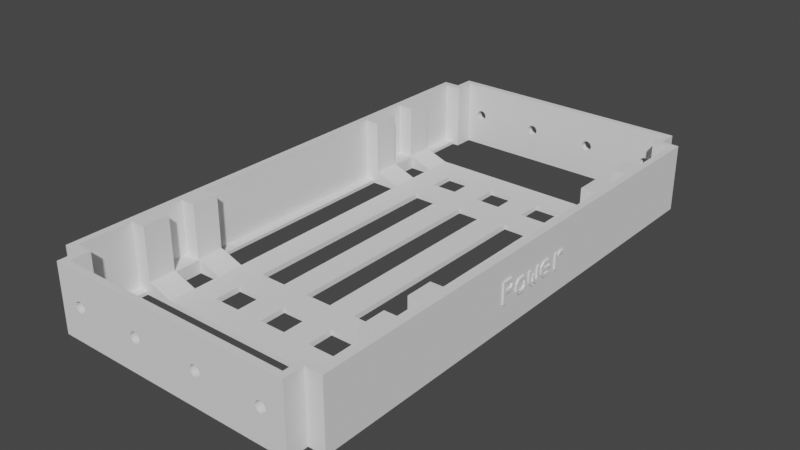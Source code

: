 # Source: InnerMountPowerTechInc10000mah.blend  (saved by Blender 3.2.14; exported with 4.5.12 LTS)
import bpy
from mathutils import Matrix  # noqa: F401  (used for matrix-valued properties, if any)

bpy.ops.wm.read_factory_settings(use_empty=True)
scene = bpy.context.scene
scene.name = 'Scene'

# ---- collections
col_innermountpowertechinc10000mah = bpy.data.collections.new('InnerMountPowerTechInc10000mah'); scene.collection.children.link(col_innermountpowertechinc10000mah)

# ---- materials (node trees are filled in below, after node groups)
mat_stldefaultmaterial = bpy.data.materials.new('STLDefaultMaterial')
mat_stldefaultmaterial.use_transparent_shadow = False

# ---- material node trees

# ---- world
world_world = bpy.data.worlds.new('World'); scene.world = world_world
world_world.use_nodes = True; world_world.node_tree.nodes.clear()
_N = world_world.node_tree.nodes; _L = world_world.node_tree.links
n0 = _N.new('ShaderNodeOutputWorld'); n0.name = 'World Output'; n0.location = (300, 300)
n1 = _N.new('ShaderNodeBackground'); n1.name = 'Background'; n1.location = (10, 300)
n1.inputs[0].default_value = (0.05088, 0.05088, 0.05088, 1.0)
_L.new(n1.outputs[0], n0.inputs[0])
n0.is_active_output = True
world_world.color = (0.05088, 0.05088, 0.05088)
world_world.use_sun_shadow = False
world_world.sun_shadow_jitter_overblur = 0.0

# ---- meshes
me_innermountpowertechinc10000mah = bpy.data.meshes.new('InnerMountPowerTechInc10000mah')
me_innermountpowertechinc10000mah.from_pydata([(-42.0, 56.0, -10.0), (-42.0, 74.0, -10.0), (-42.0, 0.0, -10.0), (-42.0, 32.0, -10.0), (-42.0, 40.0, -10.0), (-42.0, 48.0, -10.0), (-42.0, 1.0, -1.29), (-42.0, 0.5, -1.79), (-42.0, 2.861e-06, -1.29), (-42.0, 2.861e-06, -4.768e-07), (-42.0, 0.0, -4.768e-07), (-42.0, 0.0, 10.0), (-42.0, 1.0, 2.0), (-42.0, 74.0, 10.0), (-42.0, 56.0, -6.0), (-42.0, 48.0, -6.0), (-42.0, 40.0, -6.0), (-42.0, 3.0, 0.71), (-42.0, 2.0, 0.145), (-42.0, 2.0, 2.0), (-42.0, 32.0, -6.0), (-42.0, 4.29, 2.0), (-42.0, 0.0, -2.71), (-42.0, 0.29, -3.0), (-42.0, 0.71, -3.0), (-42.0, 2.0, -1.71), (-42.0, 3.0, -1.71), (-42.0, 4.29, -3.0), (-42.0, 6.71, -3.0), (-42.0, 6.71, 2.0), (-42.0, 9.0, 1.29), (-42.0, 7.355, 1.355), (-42.0, 9.0, 2.71), (-42.0, 8.0, -1.71), (-42.0, 8.0, 0.71), (-42.0, 9.645, 0.645), (-42.0, 10.29, 4.0), (-42.0, 10.29, -4.768e-07), (-42.0, 13.0, -4.768e-07), (-42.0, 13.0, -3.0), (-42.0, 14.0, 4.0), (-42.0, 14.0, -3.0), (-42.0, 13.0, 3.0), (-42.0, 13.0, 1.0), (-42.0, 10.71, 1.0), (-42.0, 10.0, 1.71), (-42.0, 10.0, 2.29), (-42.0, 10.71, 3.0), (-42.0, 7.0, -1.29), (-42.0, 6.29, -2.0), (-42.0, 4.71, -2.0), (-42.0, 4.0, -1.29), (-42.0, 4.0, 0.29), (-42.0, 4.71, 1.0), (-42.0, 6.29, 1.0), (-42.0, 7.0, 0.29), (-37.0, 74.0, -10.0), (-37.0, 74.0, 10.0), (-37.0, 80.0, 10.0), (-37.0, 80.0, -10.0), (-8.522, 80.0, 0.6123), (-8.869, 80.0, 1.131), (0.0, 80.0, 10.0), (0.0, 80.0, -10.0), (-8.869, 80.0, -1.131), (-8.522, 80.0, -0.6123), (-8.4, 80.0, 4.768e-07), (-31.48, 80.0, -0.6123), (-31.13, 80.0, -1.131), (-31.13, 80.0, 1.131), (-31.48, 80.0, 0.6123), (-31.6, 80.0, 4.768e-07), (-30.61, 80.0, 1.478), (-9.388, 80.0, 1.478), (-10.0, 80.0, 1.6), (-30.0, 80.0, 1.6), (-10.61, 80.0, 1.478), (-11.13, 80.0, 1.131), (-29.39, 80.0, 1.478), (-28.87, 80.0, 1.131), (-28.52, 80.0, 0.6123), (-11.48, 80.0, 0.6123), (-28.4, 80.0, 4.768e-07), (-11.6, 80.0, 4.768e-07), (-28.52, 80.0, -0.6123), (-11.48, 80.0, -0.6123), (-28.87, 80.0, -1.131), (-11.13, 80.0, -1.131), (-29.39, 80.0, -1.478), (-10.61, 80.0, -1.478), (-30.0, 80.0, -1.6), (-10.0, 80.0, -1.6), (-30.61, 80.0, -1.478), (-9.388, 80.0, -1.478), (42.0, 10.8, 0.9), (42.0, 11.06, 0.9), (42.0, 11.96, 1.8), (42.0, 10.8, 1.8), (42.0, 6.939, 1.8), (42.0, 8.1, 0.639), (42.0, 9.9, 1.8), (42.0, 13.5, 1.8), (42.0, 4.761, 1.8), (42.0, 2.7, 0.1305), (42.0, 3.6, 0.639), (42.0, 2.7, 1.8), (42.0, 1.35, -1.611), (42.0, 1.8, -1.161), (42.0, 1.8, 1.8), (42.0, 0.9, -1.161), (42.0, 0.9, -4.292e-07), (42.0, 0.0, 10.0), (42.0, 0.0, -4.292e-07), (42.0, 74.0, -10.0), (42.0, 74.0, 10.0), (42.0, 56.0, -6.0), (42.0, 56.0, -10.0), (42.0, 40.0, -6.0), (42.0, 48.0, -6.0), (42.0, 0.0, -10.0), (42.0, 32.0, -10.0), (42.0, 32.0, -6.0), (42.0, 0.45, -1.989), (42.0, 0.0, -2.439), (42.0, 1.161, -2.7), (42.0, 13.5, 0.9), (42.0, 12.57, 0.5487), (42.0, 12.34, 0.9), (42.0, 12.16, 1.076), (42.0, 3.6, -1.539), (42.0, 2.7, -1.539), (42.0, 1.539, -2.7), (42.0, 11.44, -4.292e-07), (42.0, 4.761, -2.7), (42.0, 7.2, -2.7), (42.0, 10.8, -4.292e-07), (42.0, 10.8, -2.7), (42.0, 9.9, -2.7), (42.0, 9.9, -0.45), (42.0, 8.1, -0.1305), (42.0, 8.1, -0.9), (42.0, 4.5, -1.161), (42.0, 5.139, -1.8), (42.0, 7.2, -1.8), (42.0, 4.5, -0.9), (42.0, 7.2, -4.292e-07), (42.0, 7.2, 0.261), (42.0, 6.561, 0.9), (42.0, 5.139, 0.9), (42.0, 4.5, 0.261), (42.0, 4.5, -4.292e-07), (42.0, 48.0, -10.0), (42.0, 40.0, -10.0), (37.0, 74.0, -10.0), (37.0, 80.0, -10.0), (37.0, 80.0, 10.0), (37.0, 74.0, 10.0), (30.61, 80.0, -1.478), (31.13, 80.0, -1.131), (8.869, 80.0, -1.131), (9.388, 80.0, -1.478), (10.0, 80.0, -1.6), (30.0, 80.0, -1.6), (10.61, 80.0, -1.478), (11.13, 80.0, -1.131), (29.39, 80.0, -1.478), (28.87, 80.0, -1.131), (28.52, 80.0, -0.6123), (11.48, 80.0, -0.6123), (28.4, 80.0, 4.768e-07), (11.6, 80.0, 4.768e-07), (28.52, 80.0, 0.6123), (11.48, 80.0, 0.6123), (28.87, 80.0, 1.131), (11.13, 80.0, 1.131), (29.39, 80.0, 1.478), (10.61, 80.0, 1.478), (30.0, 80.0, 1.6), (10.0, 80.0, 1.6), (31.13, 80.0, 1.131), (30.61, 80.0, 1.478), (9.388, 80.0, 1.478), (8.869, 80.0, 1.131), (31.48, 80.0, 0.6123), (31.48, 80.0, -0.6123), (31.6, 80.0, 4.768e-07), (8.522, 80.0, -0.6123), (8.522, 80.0, 0.6123), (8.4, 80.0, 4.768e-07), (-42.0, -9.0, -0.145), (-42.0, -11.0, -0.5), (-42.0, -11.0, 2.0), (-42.0, -9.0, 0.71), (-42.0, -4.0, 0.71), (-42.0, -3.0, 0.145), (-42.0, -3.0, -1.71), (-42.0, -4.0, -1.71), (-42.0, -5.71, 1.0), (-42.0, -5.0, 0.29), (-42.0, -5.0, -4.768e-07), (-42.0, -8.0, -4.768e-07), (-42.0, -8.0, 0.29), (-42.0, -7.29, 1.0), (-42.0, -1.5, -1.79), (-42.0, -2.0, -1.29), (-42.0, -2.0, 2.0), (-42.0, -3.0, 2.0), (-42.0, -1.0, -1.29), (-42.0, -5.29, 2.0), (-42.0, -1.0, -4.768e-07), (-42.0, -7.71, 2.0), (-42.0, -74.0, -10.0), (-42.0, -74.0, 10.0), (-42.0, -56.0, -6.0), (-42.0, -56.0, -10.0), (-42.0, -40.0, -6.0), (-42.0, -48.0, -6.0), (-42.0, -12.0, 2.0), (-42.0, -12.0, 1.0), (-42.0, -12.29, 1.0), (-42.0, -13.29, 2.0), (-42.0, -32.0, -10.0), (-42.0, -32.0, -6.0), (-42.0, -15.0, 2.0), (-42.0, -0.5, -2.21), (-42.0, -1.29, -3.0), (-42.0, -15.0, 1.0), (-42.0, -1.71, -3.0), (-42.0, -13.96, 0.6096), (-42.0, -13.71, 1.0), (-42.0, -13.51, 1.195), (-42.0, -12.71, -4.768e-07), (-42.0, -12.0, -4.768e-07), (-42.0, -12.0, -3.0), (-42.0, -5.29, -3.0), (-42.0, -8.0, -3.0), (-42.0, -5.0, -1.29), (-42.0, -5.71, -2.0), (-42.0, -8.0, -2.0), (-42.0, -11.0, -3.0), (-42.0, -9.0, -1.0), (-42.0, -5.0, -1.0), (-42.0, -40.0, -10.0), (-42.0, -48.0, -10.0), (-37.0, -74.0, -10.0), (-37.0, -80.0, -10.0), (-37.0, -80.0, 10.0), (-37.0, -74.0, 10.0), (-30.61, -80.0, -1.478), (-31.13, -80.0, -1.131), (0.0, -80.0, -10.0), (-8.869, -80.0, -1.131), (-9.388, -80.0, -1.478), (-10.0, -80.0, -1.6), (-30.0, -80.0, -1.6), (-10.61, -80.0, -1.478), (-11.13, -80.0, -1.131), (-29.39, -80.0, -1.478), (-28.87, -80.0, -1.131), (-28.52, -80.0, -0.6123), (-11.48, -80.0, -0.6123), (-28.4, -80.0, 4.768e-07), (-11.6, -80.0, 4.768e-07), (-28.52, -80.0, 0.6123), (-11.48, -80.0, 0.6123), (-28.87, -80.0, 1.131), (-11.13, -80.0, 1.131), (-29.39, -80.0, 1.478), (-10.61, -80.0, 1.478), (-30.0, -80.0, 1.6), (-10.0, -80.0, 1.6), (-31.13, -80.0, 1.131), (-30.61, -80.0, 1.478), (-9.388, -80.0, 1.478), (-8.869, -80.0, 1.131), (0.0, -80.0, 10.0), (-31.48, -80.0, 0.6123), (-31.48, -80.0, -0.6123), (-31.6, -80.0, 4.768e-07), (-8.522, -80.0, -0.6123), (-8.522, -80.0, 0.6123), (-8.4, -80.0, 4.768e-07), (42.0, -7.2, 0.639), (42.0, -6.62, 1.219), (42.0, -8.1, 1.161), (42.0, -8.681, 0.5805), (42.0, -9.639, 0.9), (42.0, -9.0, 1.539), (42.0, -9.0, 2.061), (42.0, -9.639, 2.7), (42.0, -11.7, 2.7), (42.0, -11.7, 0.9), (42.0, -2.575e-06, -4.292e-07), (42.0, -74.0, 10.0), (42.0, -74.0, -10.0), (42.0, -56.0, -10.0), (42.0, -56.0, -6.0), (42.0, -48.0, -6.0), (42.0, -40.0, -6.0), (42.0, -0.45, -1.611), (42.0, -2.575e-06, -1.161), (42.0, -32.0, -6.0), (42.0, -32.0, -10.0), (42.0, -0.9, 1.8), (42.0, -0.9, -1.161), (42.0, -2.7, 0.639), (42.0, -1.8, 0.1305), (42.0, -1.8, 1.8), (42.0, -3.861, 1.8), (42.0, -0.261, -2.7), (42.0, -0.639, -2.7), (42.0, -1.8, -1.539), (42.0, -2.7, -1.539), (42.0, -6.039, 1.8), (42.0, -3.861, -2.7), (42.0, -6.039, -2.7), (42.0, -8.1, 2.439), (42.0, -7.2, -1.539), (42.0, -9.261, 3.6), (42.0, -12.6, 3.6), (42.0, -9.261, -4.292e-07), (42.0, -11.7, -4.292e-07), (42.0, -11.7, -2.7), (42.0, -12.6, -2.7), (42.0, -3.6, 0.261), (42.0, -4.239, 0.9), (42.0, -5.661, 0.9), (42.0, -6.3, 0.261), (42.0, -6.3, -1.161), (42.0, -5.661, -1.8), (42.0, -4.239, -1.8), (42.0, -3.6, -1.161), (42.0, -48.0, -10.0), (42.0, -40.0, -10.0), (37.0, -74.0, -10.0), (37.0, -74.0, 10.0), (37.0, -80.0, 10.0), (37.0, -80.0, -10.0), (8.522, -80.0, 0.6123), (8.869, -80.0, 1.131), (8.869, -80.0, -1.131), (8.522, -80.0, -0.6123), (8.4, -80.0, 4.768e-07), (31.48, -80.0, -0.6123), (31.13, -80.0, -1.131), (31.13, -80.0, 1.131), (31.48, -80.0, 0.6123), (31.6, -80.0, 4.768e-07), (30.61, -80.0, 1.478), (9.388, -80.0, 1.478), (10.0, -80.0, 1.6), (30.0, -80.0, 1.6), (10.61, -80.0, 1.478), (11.13, -80.0, 1.131), (29.39, -80.0, 1.478), (28.87, -80.0, 1.131), (28.52, -80.0, 0.6123), (11.48, -80.0, 0.6123), (28.4, -80.0, 4.768e-07), (11.6, -80.0, 4.768e-07), (28.52, -80.0, -0.6123), (11.48, -80.0, -0.6123), (28.87, -80.0, -1.131), (11.13, -80.0, -1.131), (29.39, -80.0, -1.478), (10.61, -80.0, -1.478), (30.0, -80.0, -1.6), (10.0, -80.0, -1.6), (30.61, -80.0, -1.478), (9.388, -80.0, -1.478), (-40.0, -1.512e-08, -10.0), (-40.0, -1.512e-08, -10.0), (-40.0, 32.0, -10.0), (-40.0, 32.0, -10.0), (-40.0, 56.0, -10.0), (-40.0, 72.0, -10.0), (-40.0, 48.0, -10.0), (-40.0, 42.29, -10.0), (-40.0, 40.0, -10.0), (-40.0, 56.0, 10.0), (-40.0, 56.0, -6.0), (-40.0, 56.0, -9.0), (-40.0, 72.0, -9.0), (-40.0, 72.0, 10.0), (-40.0, 48.0, 10.0), (-40.0, 40.0, 10.0), (-40.0, 40.0, -6.0), (-40.0, 48.0, -6.0), (-40.0, 32.0, 10.0), (-40.0, -1.512e-08, 10.0), (-40.0, -1.512e-08, -9.0), (-40.0, 32.0, -9.0), (-40.0, 32.0, -6.0), (-35.0, 72.0, -10.0), (-35.0, 78.0, -10.0), (-35.0, 78.0, 10.0), (-35.0, 72.0, 10.0), (-37.0, 72.0, -9.0), (-37.0, 72.0, -10.0), (-30.0, 78.0, -1.6), (-30.61, 78.0, -1.478), (0.0, 78.0, -10.0), (-8.869, 78.0, -1.131), (-9.388, 78.0, -1.478), (-10.0, 78.0, -1.6), (-29.39, 78.0, -1.478), (-10.61, 78.0, -1.478), (-11.13, 78.0, -1.131), (-28.87, 78.0, -1.131), (-28.52, 78.0, -0.6123), (-28.4, 78.0, 4.768e-07), (-11.48, 78.0, -0.6123), (-28.52, 78.0, 0.6123), (-11.6, 78.0, 4.768e-07), (-28.87, 78.0, 1.131), (-11.48, 78.0, 0.6123), (-29.39, 78.0, 1.478), (-11.13, 78.0, 1.131), (-30.61, 78.0, 1.478), (-30.0, 78.0, 1.6), (-10.61, 78.0, 1.478), (0.0, 78.0, 10.0), (-9.388, 78.0, 1.478), (-8.869, 78.0, 1.131), (-10.0, 78.0, 1.6), (-31.13, 78.0, 1.131), (-31.13, 78.0, -1.131), (-31.48, 78.0, -0.6123), (-31.48, 78.0, 0.6123), (-31.6, 78.0, 4.768e-07), (-8.522, 78.0, -0.6123), (-8.522, 78.0, 0.6123), (-8.4, 78.0, 4.768e-07), (40.0, 1.512e-08, -10.0), (40.0, 1.512e-08, -10.0), (40.0, 32.0, -10.0), (40.0, 32.0, -10.0), (40.0, 56.0, -10.0), (40.0, 72.0, -10.0), (40.0, 40.0, -10.0), (40.0, 42.29, -10.0), (40.0, 48.0, -10.0), (40.0, 32.0, -9.0), (40.0, 1.512e-08, -9.0), (40.0, 1.512e-08, 10.0), (40.0, 32.0, 10.0), (40.0, 32.0, -6.0), (40.0, 40.0, 10.0), (40.0, 48.0, 10.0), (40.0, 48.0, -6.0), (40.0, 40.0, -6.0), (40.0, 56.0, 10.0), (40.0, 72.0, 10.0), (40.0, 72.0, -9.0), (40.0, 56.0, -9.0), (40.0, 56.0, -6.0), (35.0, 72.0, -10.0), (35.0, 72.0, 10.0), (35.0, 78.0, 10.0), (35.0, 78.0, -10.0), (37.0, 72.0, -9.0), (37.0, 72.0, -10.0), (8.522, 78.0, 0.6123), (8.869, 78.0, 1.131), (8.869, 78.0, -1.131), (8.522, 78.0, -0.6123), (8.4, 78.0, 4.768e-07), (31.13, 78.0, -1.131), (30.61, 78.0, -1.478), (30.61, 78.0, 1.478), (31.13, 78.0, 1.131), (31.48, 78.0, 0.6123), (31.48, 78.0, -0.6123), (31.6, 78.0, 4.768e-07), (30.0, 78.0, 1.6), (9.388, 78.0, 1.478), (10.0, 78.0, 1.6), (29.39, 78.0, 1.478), (10.61, 78.0, 1.478), (11.13, 78.0, 1.131), (28.87, 78.0, 1.131), (28.52, 78.0, 0.6123), (28.4, 78.0, 4.768e-07), (11.48, 78.0, 0.6123), (28.52, 78.0, -0.6123), (11.6, 78.0, 4.768e-07), (28.87, 78.0, -1.131), (11.48, 78.0, -0.6123), (29.39, 78.0, -1.478), (11.13, 78.0, -1.131), (30.0, 78.0, -1.6), (10.61, 78.0, -1.478), (9.388, 78.0, -1.478), (10.0, 78.0, -1.6), (-40.0, -72.0, -10.0), (-40.0, -56.0, -10.0), (-40.0, -32.0, -10.0), (-40.0, -32.0, -10.0), (-40.0, -42.29, -10.0), (-40.0, -48.0, -10.0), (-40.0, -40.0, -10.0), (-40.0, -32.0, 10.0), (-40.0, -32.0, -6.0), (-40.0, -32.0, -9.0), (-40.0, -40.0, 10.0), (-40.0, -48.0, 10.0), (-40.0, -48.0, -6.0), (-40.0, -40.0, -6.0), (-40.0, -56.0, 10.0), (-40.0, -72.0, 10.0), (-40.0, -72.0, -9.0), (-40.0, -56.0, -9.0), (-40.0, -56.0, -6.0), (-35.0, -72.0, -10.0), (-35.0, -72.0, 10.0), (-35.0, -78.0, 10.0), (-35.0, -78.0, -10.0), (-37.0, -72.0, -9.0), (-37.0, -72.0, -10.0), (-8.522, -78.0, 0.6123), (-8.869, -78.0, 1.131), (0.0, -78.0, 10.0), (0.0, -78.0, -10.0), (-8.869, -78.0, -1.131), (-8.522, -78.0, -0.6123), (-8.4, -78.0, 4.768e-07), (-31.13, -78.0, -1.131), (-30.61, -78.0, -1.478), (-30.61, -78.0, 1.478), (-31.13, -78.0, 1.131), (-31.48, -78.0, 0.6123), (-31.48, -78.0, -0.6123), (-31.6, -78.0, 4.768e-07), (-30.0, -78.0, 1.6), (-9.388, -78.0, 1.478), (-10.0, -78.0, 1.6), (-29.39, -78.0, 1.478), (-10.61, -78.0, 1.478), (-11.13, -78.0, 1.131), (-28.87, -78.0, 1.131), (-28.52, -78.0, 0.6123), (-28.4, -78.0, 4.768e-07), (-11.48, -78.0, 0.6123), (-28.52, -78.0, -0.6123), (-11.6, -78.0, 4.768e-07), (-28.87, -78.0, -1.131), (-11.48, -78.0, -0.6123), (-29.39, -78.0, -1.478), (-11.13, -78.0, -1.131), (-30.0, -78.0, -1.6), (-10.61, -78.0, -1.478), (-9.388, -78.0, -1.478), (-10.0, -78.0, -1.6), (40.0, -32.0, -10.0), (40.0, -32.0, -10.0), (40.0, -72.0, -10.0), (40.0, -56.0, -10.0), (40.0, -48.0, -10.0), (40.0, -42.29, -10.0), (40.0, -40.0, -10.0), (40.0, -56.0, -9.0), (40.0, -72.0, -9.0), (40.0, -72.0, 10.0), (40.0, -56.0, 10.0), (40.0, -56.0, -6.0), (40.0, -40.0, -6.0), (40.0, -48.0, -6.0), (40.0, -48.0, 10.0), (40.0, -40.0, 10.0), (40.0, -32.0, 10.0), (40.0, -32.0, -9.0), (40.0, -32.0, -6.0), (35.0, -72.0, -10.0), (35.0, -78.0, -10.0), (35.0, -78.0, 10.0), (35.0, -72.0, 10.0), (37.0, -72.0, -9.0), (37.0, -72.0, -10.0), (30.0, -78.0, -1.6), (30.61, -78.0, -1.478), (8.869, -78.0, -1.131), (9.388, -78.0, -1.478), (10.0, -78.0, -1.6), (29.39, -78.0, -1.478), (10.61, -78.0, -1.478), (11.13, -78.0, -1.131), (28.87, -78.0, -1.131), (28.52, -78.0, -0.6123), (28.4, -78.0, 4.768e-07), (11.48, -78.0, -0.6123), (28.52, -78.0, 0.6123), (11.6, -78.0, 4.768e-07), (28.87, -78.0, 1.131), (11.48, -78.0, 0.6123), (29.39, -78.0, 1.478), (11.13, -78.0, 1.131), (30.61, -78.0, 1.478), (30.0, -78.0, 1.6), (10.61, -78.0, 1.478), (9.388, -78.0, 1.478), (8.869, -78.0, 1.131), (10.0, -78.0, 1.6), (31.13, -78.0, 1.131), (31.13, -78.0, -1.131), (31.48, -78.0, -0.6123), (31.48, -78.0, 0.6123), (31.6, -78.0, 4.768e-07), (8.522, -78.0, -0.6123), (8.522, -78.0, 0.6123), (8.4, -78.0, 4.768e-07), (-41.0, 56.0, 10.0), (-41.0, 32.0, 10.0), (-41.0, 48.0, 10.0), (-41.0, 40.0, 10.0), (-41.0, 40.0, -10.0), (-41.0, 32.0, -10.0), (-41.0, 48.0, -10.0), (-41.0, 56.0, -10.0), (-41.0, 73.0, -10.0), (-37.0, 72.57, -10.0), (-37.0, 73.0, -10.0), (-41.0, 73.0, -10.0), (-37.01, 72.57, -10.0), (41.0, 32.0, 10.0), (40.44, 56.0, 10.0), (41.0, 56.0, 10.0), (40.89, 40.0, 10.0), (41.0, 40.0, 10.0), (41.0, 48.0, 10.0), (40.89, 39.84, 10.0), (40.0, 54.55, 10.0), (40.47, 55.22, 10.0), (41.0, 73.0, -10.0), (41.0, 32.0, -10.0), (41.0, 56.0, -10.0), (41.0, 48.0, -10.0), (41.0, 40.0, -10.0), (37.0, 73.0, -10.0), (41.0, 73.0, -10.0), (-41.0, -32.0, 10.0), (-40.44, -56.0, 10.0), (-41.0, -56.0, 10.0), (-40.89, -40.0, 10.0), (-41.0, -40.0, 10.0), (-41.0, -48.0, 10.0), (-40.89, -39.84, 10.0), (-40.0, -54.55, 10.0), (-40.47, -55.22, 10.0), (-41.0, -40.0, -10.0), (-41.0, -48.0, -10.0), (-41.0, -32.0, -10.0), (-41.0, -56.0, -10.0), (-41.0, -73.0, -10.0), (-41.0, -73.0, -10.0), (-37.0, -73.0, -10.0), (41.0, -56.0, 10.0), (41.0, -32.0, 10.0), (41.0, -48.0, 10.0), (41.0, -40.0, 10.0), (41.0, -48.0, -10.0), (41.0, -40.0, -10.0), (41.0, -56.0, -10.0), (41.0, -32.0, -10.0), (41.0, -73.0, -10.0), (37.0, -73.0, -10.0), (41.0, -73.0, -10.0), (-37.0, 56.0, -9.0), (-37.0, -56.0, -9.0), (-37.0, 32.0, -9.0), (-37.0, -32.0, -9.0), (37.0, -56.0, -9.0), (37.0, 56.0, -9.0), (37.0, 32.0, -9.0), (37.0, -32.0, -9.0), (-37.0, 32.0, -10.0), (-37.0, -32.0, -10.0), (-37.67, -56.0, -10.0), (-37.0, -56.0, -10.0), (-37.0, 56.0, -10.0), (-37.67, 56.0, -10.0), (-37.0, 45.71, -10.0), (-37.0, 48.0, -10.0), (-37.0, -45.71, -10.0), (-37.0, -48.0, -10.0), (-37.0, -40.0, -10.0), (-37.0, 40.0, -10.0), (37.0, -56.0, -10.0), (37.67, -56.0, -10.0), (37.0, 56.0, -10.0), (37.67, 56.0, -10.0), (37.0, -32.0, -10.0), (37.0, 32.0, -10.0), (37.0, -45.71, -10.0), (37.0, -40.0, -10.0), (37.0, -48.0, -10.0), (37.0, 45.71, -10.0), (37.0, 48.0, -10.0), (37.0, 40.0, -10.0), (35.5, 32.0, -6.0), (35.0, 32.0, -6.0), (35.0, 32.0, -10.0), (35.5, 32.0, -10.0), (35.5, 32.0, -9.75), (35.5, 32.0, -9.6), (35.58, 32.0, -9.71), (35.64, 32.0, -9.487), (4.0, 32.0, -10.0), (4.0, 32.0, -8.5), (0.0, 32.0, -8.5), (0.0, 32.0, -10.0), (35.0, 40.0, -10.0), (28.0, 32.0, -10.0), (28.0, 40.0, -10.0), (4.0, 40.0, -10.0), (4.0, 40.0, -8.5), (4.0, 48.0, -8.5), (4.0, 48.0, -10.0), (35.5, 40.0, -6.0), (35.0, 40.0, -6.0), (0.0, 40.0, -10.0), (0.0, 40.0, -8.5), (20.0, 40.0, -10.0), (12.0, 40.0, -10.0), (12.0, 40.0, -8.5), (20.0, 40.0, -8.5), (28.0, 40.0, -8.5), (28.0, 32.0, -8.5), (28.0, 48.0, -8.5), (28.0, 48.0, -10.0), (35.5, 40.0, -10.0), (20.0, 32.0, -10.0), (20.0, 0.0, -10.0), (20.0, 0.0, -8.5), (20.0, 32.0, -8.5), (4.0, 0.0, -10.0), (4.0, 0.0, -8.5), (28.0, 0.0, -8.5), (12.0, 32.0, -8.5), (12.0, 32.0, -10.0), (12.0, 0.0, -8.5), (20.0, 48.0, -8.5), (12.0, 0.0, -10.0), (28.0, 0.0, -10.0), (35.0, 48.0, -6.0), (35.0, 56.0, -6.0), (28.0, 56.0, -8.5), (35.0, 48.0, -10.0), (28.0, 56.0, -10.0), (35.0, 56.0, -10.0), (0.0, 48.0, -8.5), (4.0, 56.0, -8.5), (0.0, 56.0, -8.5), (0.0, 48.0, -10.0), (0.0, 56.0, -10.0), (4.0, 56.0, -10.0), (35.5, 56.0, -10.0), (35.5, 48.0, -10.0), (12.0, 48.0, -10.0), (35.5, 48.0, -6.0), (12.0, 48.0, -8.5), (20.0, 48.0, -10.0), (20.0, 56.0, -10.0), (20.0, 56.0, -8.5), (35.5, 56.0, -6.0), (39.92, 56.0, -6.078), (39.9, 56.0, -6.0), (12.0, 56.0, -10.0), (12.0, 56.0, -8.5), (-35.5, 32.0, -10.0), (-35.0, 32.0, -10.0), (-35.0, 32.0, -6.0), (-35.5, 32.0, -6.0), (-39.9, 32.0, -6.0), (-39.92, 32.0, -6.078), (-4.0, 32.0, -10.0), (-4.0, 32.0, -8.5), (-35.0, 40.0, -10.0), (-28.0, 40.0, -10.0), (-28.0, 32.0, -10.0), (-4.0, 40.0, -10.0), (-4.0, 48.0, -10.0), (-4.0, 48.0, -8.5), (-4.0, 40.0, -8.5), (-35.0, 40.0, -6.0), (-35.5, 40.0, -6.0), (-20.0, 40.0, -10.0), (-20.0, 40.0, -8.5), (-12.0, 40.0, -8.5), (-12.0, 40.0, -10.0), (-28.0, 32.0, -8.5), (-28.0, 40.0, -8.5), (-28.0, 48.0, -8.5), (-28.0, 48.0, -10.0), (-35.5, 40.0, -10.0), (-20.0, 32.0, -10.0), (-20.0, 32.0, -8.5), (-20.0, 0.0, -8.5), (-20.0, 0.0, -10.0), (-4.0, 0.0, -8.5), (-4.0, 0.0, -10.0), (-28.0, 0.0, -8.5), (-12.0, 32.0, -10.0), (-12.0, 32.0, -8.5), (-12.0, 0.0, -8.5), (-20.0, 48.0, -8.5), (-12.0, 0.0, -10.0), (-28.0, 0.0, -10.0), (-28.0, 56.0, -8.5), (-35.0, 56.0, -6.0), (-35.0, 48.0, -6.0), (-35.0, 48.0, -10.0), (-35.0, 56.0, -10.0), (-28.0, 56.0, -10.0), (-4.0, 56.0, -8.5), (-4.0, 56.0, -10.0), (-35.5, 56.0, -10.0), (-35.5, 48.0, -10.0), (-12.0, 48.0, -10.0), (-35.5, 48.0, -6.0), (-12.0, 48.0, -8.5), (-20.0, 48.0, -10.0), (-20.0, 56.0, -8.5), (-20.0, 56.0, -10.0), (-35.5, 56.0, -6.0), (-35.5, 56.0, -9.75), (-35.5, 56.0, -9.6), (-35.58, 56.0, -9.71), (-35.64, 56.0, -9.487), (-12.0, 56.0, -10.0), (-12.0, 56.0, -8.5), (35.5, -32.0, -10.0), (35.0, -32.0, -10.0), (35.0, -32.0, -6.0), (35.5, -32.0, -6.0), (39.92, -32.0, -6.078), (39.9, -32.0, -6.0), (4.0, -32.0, -10.0), (0.0, -32.0, -10.0), (0.0, -32.0, -8.5), (4.0, -32.0, -8.5), (35.0, -40.0, -10.0), (28.0, -40.0, -10.0), (28.0, -32.0, -10.0), (4.0, -40.0, -10.0), (4.0, -48.0, -10.0), (4.0, -48.0, -8.5), (4.0, -40.0, -8.5), (35.0, -40.0, -6.0), (35.5, -40.0, -6.0), (0.0, -40.0, -10.0), (0.0, -40.0, -8.5), (20.0, -40.0, -10.0), (20.0, -40.0, -8.5), (12.0, -40.0, -8.5), (12.0, -40.0, -10.0), (28.0, -32.0, -8.5), (28.0, -40.0, -8.5), (28.0, -48.0, -8.5), (28.0, -48.0, -10.0), (35.5, -40.0, -10.0), (20.0, -32.0, -10.0), (20.0, -32.0, -8.5), (12.0, -32.0, -10.0), (12.0, -32.0, -8.5), (20.0, -48.0, -8.5), (28.0, -56.0, -8.5), (35.0, -56.0, -6.0), (35.0, -48.0, -6.0), (35.0, -48.0, -10.0), (35.0, -56.0, -10.0), (28.0, -56.0, -10.0), (0.0, -48.0, -8.5), (0.0, -56.0, -8.5), (4.0, -56.0, -8.5), (4.0, -56.0, -10.0), (0.0, -56.0, -10.0), (0.0, -48.0, -10.0), (35.5, -48.0, -10.0), (35.5, -56.0, -10.0), (12.0, -48.0, -10.0), (35.5, -48.0, -6.0), (12.0, -48.0, -8.5), (20.0, -48.0, -10.0), (20.0, -56.0, -8.5), (20.0, -56.0, -10.0), (35.5, -56.0, -6.0), (35.5, -56.0, -9.75), (35.5, -56.0, -9.6), (35.58, -56.0, -9.71), (35.64, -56.0, -9.487), (12.0, -56.0, -10.0), (12.0, -56.0, -8.5), (-35.5, -32.0, -6.0), (-35.0, -32.0, -6.0), (-35.0, -32.0, -10.0), (-35.5, -32.0, -10.0), (-35.5, -32.0, -9.75), (-35.5, -32.0, -9.6), (-35.58, -32.0, -9.71), (-35.64, -32.0, -9.487), (-4.0, -32.0, -10.0), (-4.0, -32.0, -8.5), (-35.0, -40.0, -10.0), (-28.0, -32.0, -10.0), (-28.0, -40.0, -10.0), (-4.0, -40.0, -10.0), (-4.0, -40.0, -8.5), (-4.0, -48.0, -8.5), (-4.0, -48.0, -10.0), (-35.5, -40.0, -6.0), (-35.0, -40.0, -6.0), (-20.0, -40.0, -10.0), (-12.0, -40.0, -10.0), (-12.0, -40.0, -8.5), (-20.0, -40.0, -8.5), (-28.0, -40.0, -8.5), (-28.0, -32.0, -8.5), (-28.0, -48.0, -8.5), (-28.0, -48.0, -10.0), (-35.5, -40.0, -10.0), (-20.0, -32.0, -10.0), (-20.0, -32.0, -8.5), (-12.0, -32.0, -8.5), (-12.0, -32.0, -10.0), (-20.0, -48.0, -8.5), (-35.0, -48.0, -6.0), (-35.0, -56.0, -6.0), (-28.0, -56.0, -8.5), (-35.0, -48.0, -10.0), (-28.0, -56.0, -10.0), (-35.0, -56.0, -10.0), (-4.0, -56.0, -8.5), (-4.0, -56.0, -10.0), (-35.5, -48.0, -10.0), (-35.5, -56.0, -10.0), (-12.0, -48.0, -10.0), (-35.5, -48.0, -6.0), (-12.0, -48.0, -8.5), (-20.0, -48.0, -10.0), (-20.0, -56.0, -10.0), (-20.0, -56.0, -8.5), (-35.5, -56.0, -6.0), (-39.9, -56.0, -6.0), (-39.92, -56.0, -6.078), (-12.0, -56.0, -10.0), (-12.0, -56.0, -8.5), (42.45, 9.9, -2.7), (42.45, 10.8, 1.8), (42.45, 9.9, 1.8), (42.45, 10.8, 0.9), (42.45, 11.06, 0.9), (42.45, 13.5, 1.8), (42.45, 11.96, 1.8), (42.45, 13.5, 0.9001), (42.45, 10.8, -4.488e-07), (42.11, 12.34, 1.337), (42.45, 11.44, -4.488e-07), (42.45, 10.8, -2.7), (42.45, 3.6, 0.639), (42.45, 6.939, 1.8), (42.45, 4.761, 1.8), (42.45, 5.139, 0.9), (42.45, 6.561, 0.9), (42.45, 8.1, 0.639), (42.45, 4.5, 0.261), (42.45, 7.2, 0.261), (42.45, 3.6, -1.539), (42.45, 8.1, -0.9), (42.45, 4.5, -4.488e-07), (42.45, 7.2, -4.488e-07), (42.45, 4.5, -0.9), (42.45, 4.5, -1.161), (42.45, 5.139, -1.8), (42.45, 4.761, -2.7), (42.45, 7.2, -1.8), (42.45, 7.2, -2.7), (42.45, -1.8, -1.539), (42.45, -0.9, 1.8), (42.45, -1.8, 1.8), (42.45, -0.9, -1.161), (42.45, 1.8, -1.161), (42.45, 2.7, 1.8), (42.45, 1.8, 1.8), (42.45, 2.7, -1.539), (42.45, -2.555e-06, -1.161), (42.45, 0.9, -4.488e-07), (42.45, -2.555e-06, -4.488e-07), (42.45, 0.9, -1.161), (42.45, -0.45, -1.611), (42.45, 1.35, -1.611), (42.45, -0.639, -2.7), (42.45, 1.539, -2.7), (42.45, 0.45, -1.989), (42.45, -0.261, -2.7), (42.45, 1.161, -2.7), (42.45, -7.2, 0.639), (42.45, -3.861, 1.8), (42.45, -6.039, 1.8), (42.45, -5.661, 0.9), (42.45, -4.239, 0.9), (42.45, -2.7, 0.639), (42.45, -6.3, 0.261), (42.45, -3.6, 0.261), (42.45, -7.2, -1.539), (42.45, -2.7, -1.539), (42.45, -6.3, -1.161), (42.45, -3.6, -1.161), (42.45, -5.661, -1.8), (42.45, -4.239, -1.8), (42.45, -6.039, -2.7), (42.45, -3.861, -2.7), (42.45, -12.6, -2.7), (42.45, -11.7, 2.7), (42.45, -12.6, 3.6), (42.45, -9.261, 3.6), (42.45, -9.639, 2.7), (42.45, -8.1, 2.439), (42.45, -11.7, 0.9), (42.45, -9.0, 2.061), (42.45, -8.1, 1.161), (42.45, -9.0, 1.539), (42.45, -9.639, 0.9), (42.45, -9.261, -4.488e-07), (42.45, -11.7, -4.488e-07), (42.45, -11.7, -2.7), (-42.5, -11.0, -3.0), (-42.5, -12.0, 2.0), (-42.5, -11.0, 2.0), (-42.5, -12.0, 1.0), (-42.5, -12.29, 1.0), (-42.5, -15.0, 2.0), (-42.5, -13.29, 2.0), (-42.5, -15.0, 1.0), (-42.5, -12.0, -4.987e-07), (-42.12, -13.71, 1.485), (-42.5, -12.71, -4.987e-07), (-42.5, -12.0, -3.0), (-42.5, -4.0, 0.71), (-42.5, -7.71, 2.0), (-42.5, -5.29, 2.0), (-42.5, -5.71, 1.0), (-42.5, -7.29, 1.0), (-42.5, -9.0, 0.71), (-42.5, -5.0, 0.29), (-42.5, -8.0, 0.29), (-42.5, -4.0, -1.71), (-42.5, -9.0, -1.0), (-42.5, -5.0, -4.987e-07), (-42.5, -8.0, -4.987e-07), (-42.5, -5.0, -1.0), (-42.5, -5.0, -1.29), (-42.5, -5.71, -2.0), (-42.5, -5.29, -3.0), (-42.5, -8.0, -2.0), (-42.5, -8.0, -3.0), (-42.5, 2.0, -1.71), (-42.5, 1.0, 2.0), (-42.5, 2.0, 2.0), (-42.5, 1.0, -1.29), (-42.5, -2.0, -1.29), (-42.5, -3.0, 2.0), (-42.5, -2.0, 2.0), (-42.5, -3.0, -1.71), (-42.5, 3.002e-06, -1.29), (-42.5, -1.0, -4.987e-07), (-42.5, 3.002e-06, -4.987e-07), (-42.5, -1.0, -1.29), (-42.5, 0.5, -1.79), (-42.5, -1.5, -1.79), (-42.5, 0.71, -3.0), (-42.5, -1.71, -3.0), (-42.5, -0.5, -2.21), (-42.5, 0.29, -3.0), (-42.5, -1.29, -3.0), (-42.5, 8.0, 0.71), (-42.5, 4.29, 2.0), (-42.5, 6.71, 2.0), (-42.5, 6.29, 1.0), (-42.5, 4.71, 1.0), (-42.5, 3.0, 0.71), (-42.5, 7.0, 0.29), (-42.5, 4.0, 0.29), (-42.5, 8.0, -1.71), (-42.5, 3.0, -1.71), (-42.5, 7.0, -1.29), (-42.5, 4.0, -1.29), (-42.5, 6.29, -2.0), (-42.5, 4.71, -2.0), (-42.5, 6.71, -3.0), (-42.5, 4.29, -3.0), (-42.5, 14.0, -3.0), (-42.5, 13.0, 3.0), (-42.5, 14.0, 4.0), (-42.5, 10.29, 4.0), (-42.5, 10.71, 3.0), (-42.5, 9.0, 2.71), (-42.5, 13.0, 1.0), (-42.5, 10.0, 2.29), (-42.5, 9.0, 1.29), (-42.5, 10.0, 1.71), (-42.5, 10.71, 1.0), (-42.5, 10.29, -4.987e-07), (-42.5, 13.0, -4.987e-07), (-42.5, 13.0, -3.0), (-35.5, -40.0, 10.0), (-35.5, -32.0, 10.0), (-35.5, -56.0, 10.0), (-35.5, -48.0, 10.0), (35.5, -32.0, 10.0), (35.5, -40.0, 10.0), (35.5, -48.0, 10.0), (35.5, -56.0, 10.0), (-35.5, 32.0, 10.0), (-35.5, 40.0, 10.0), (-35.5, 48.0, 10.0), (-35.5, 56.0, 10.0), (35.5, 40.0, 10.0), (35.5, 32.0, 10.0), (35.5, 56.0, 10.0), (35.5, 48.0, 10.0), (-35.5, -32.0, -10.0), (-35.5, -40.0, -10.0), (-41.0, -40.0, -10.0), (-35.5, -48.0, -10.0), (-35.5, -56.0, -10.0), (-41.0, -56.0, -10.0), (-41.0, -48.0, -10.0), (35.5, -32.0, -10.0), (41.0, -40.0, -10.0), (35.5, -40.0, -10.0), (35.5, -48.0, -10.0), (41.0, -48.0, -10.0), (41.0, -56.0, -10.0), (35.5, -56.0, -10.0), (-35.5, 32.0, -10.0), (-41.0, 40.0, -10.0), (-35.5, 40.0, -10.0), (-35.5, 48.0, -10.0), (-41.0, 48.0, -10.0), (-41.0, 56.0, -10.0), (-35.5, 56.0, -10.0), (35.5, 32.0, -10.0), (35.5, 40.0, -10.0), (41.0, 40.0, -10.0), (35.5, 48.0, -10.0), (35.5, 56.0, -10.0), (41.0, 56.0, -10.0), (41.0, 48.0, -10.0)], [], [(0, 1, 2), (2, 3, 4), (5, 0, 2), (2, 4, 5), (6, 7, 8), (9, 10, 11), (6, 8, 9), (12, 6, 9), (11, 13, 1), (1, 0, 14), (14, 15, 16), (11, 1, 14), (12, 9, 11), (17, 18, 19), (19, 12, 11), (11, 14, 16), (20, 3, 2), (17, 19, 11), (21, 17, 11), (2, 22, 23), (24, 25, 26), (2, 23, 24), (20, 2, 24), (24, 26, 27), (24, 27, 28), (16, 20, 24), (29, 21, 11), (30, 31, 29), (32, 30, 29), (16, 24, 28), (33, 34, 35), (32, 29, 11), (36, 32, 11), (33, 35, 37), (37, 38, 39), (33, 37, 39), (40, 36, 11), (40, 11, 16), (28, 33, 39), (41, 40, 16), (16, 28, 39), (16, 39, 41), (26, 25, 18), (26, 18, 17), (30, 35, 34), (30, 34, 31), (42, 43, 44), (44, 45, 46), (46, 47, 42), (44, 46, 42), (48, 49, 50), (50, 51, 52), (52, 53, 54), (54, 55, 48), (48, 50, 52), (52, 54, 48), (4, 3, 20), (4, 20, 16), (15, 14, 0), (15, 0, 5), (16, 15, 5), (16, 5, 4), (56, 57, 58), (56, 58, 59), (13, 57, 56), (13, 56, 1), (60, 61, 62), (62, 63, 64), (62, 64, 65), (66, 60, 62), (62, 65, 66), (67, 68, 59), (58, 69, 70), (71, 67, 59), (58, 70, 71), (59, 58, 71), (72, 69, 58), (62, 61, 73), (62, 73, 74), (72, 58, 62), (75, 72, 62), (62, 74, 76), (62, 76, 77), (78, 75, 62), (79, 78, 62), (79, 62, 77), (80, 79, 77), (80, 77, 81), (82, 80, 81), (82, 81, 83), (84, 82, 83), (84, 83, 85), (86, 84, 85), (86, 85, 87), (88, 86, 87), (88, 87, 89), (90, 88, 89), (90, 89, 91), (59, 68, 92), (59, 92, 90), (93, 64, 63), (59, 90, 91), (91, 93, 63), (91, 63, 59), (94, 95, 96), (97, 94, 96), (98, 99, 100), (97, 96, 101), (102, 98, 100), (100, 97, 101), (103, 104, 102), (102, 100, 101), (105, 103, 102), (106, 107, 108), (105, 102, 101), (109, 106, 108), (108, 105, 101), (110, 109, 108), (111, 112, 110), (113, 114, 111), (115, 116, 113), (117, 118, 115), (115, 113, 111), (111, 110, 108), (111, 108, 101), (117, 115, 111), (119, 120, 121), (121, 117, 111), (121, 111, 101), (122, 123, 119), (124, 122, 119), (121, 101, 125), (126, 127, 128), (121, 125, 126), (124, 119, 121), (129, 130, 131), (131, 124, 121), (126, 128, 132), (133, 129, 131), (134, 133, 131), (121, 126, 132), (132, 135, 136), (137, 138, 139), (121, 132, 136), (137, 139, 140), (121, 136, 137), (134, 131, 121), (141, 142, 143), (134, 121, 137), (140, 144, 141), (143, 134, 137), (140, 141, 143), (137, 140, 143), (104, 103, 130), (104, 130, 129), (145, 146, 147), (147, 148, 149), (149, 150, 145), (147, 149, 145), (99, 139, 138), (99, 138, 100), (151, 152, 120), (119, 113, 116), (151, 120, 119), (119, 116, 151), (121, 120, 152), (121, 152, 117), (118, 151, 116), (118, 116, 115), (151, 118, 117), (151, 117, 152), (153, 154, 155), (153, 155, 156), (114, 113, 153), (114, 153, 156), (157, 158, 154), (63, 159, 160), (63, 160, 161), (157, 154, 63), (162, 157, 63), (63, 161, 163), (63, 163, 164), (165, 162, 63), (166, 165, 63), (166, 63, 164), (167, 166, 164), (167, 164, 168), (169, 167, 168), (169, 168, 170), (171, 169, 170), (171, 170, 172), (173, 171, 172), (173, 172, 174), (175, 173, 174), (175, 174, 176), (177, 175, 176), (177, 176, 178), (155, 179, 180), (155, 180, 177), (181, 182, 62), (155, 177, 178), (178, 181, 62), (178, 62, 155), (183, 179, 155), (154, 158, 184), (185, 183, 155), (154, 184, 185), (155, 154, 185), (186, 159, 63), (63, 62, 182), (63, 182, 187), (188, 186, 63), (63, 187, 188), (189, 190, 191), (189, 191, 192), (193, 194, 195), (193, 195, 196), (197, 198, 199), (199, 200, 201), (201, 202, 197), (199, 201, 197), (203, 204, 205), (206, 194, 193), (207, 203, 205), (206, 193, 208), (209, 207, 205), (206, 208, 210), (10, 209, 205), (205, 206, 210), (11, 10, 205), (211, 212, 11), (213, 214, 211), (215, 216, 213), (213, 211, 11), (11, 205, 210), (210, 192, 191), (217, 218, 219), (11, 210, 191), (217, 219, 220), (11, 191, 217), (215, 213, 11), (2, 221, 222), (222, 215, 11), (11, 217, 220), (11, 220, 223), (224, 22, 2), (225, 224, 2), (222, 11, 223), (222, 223, 226), (225, 2, 222), (196, 195, 227), (227, 225, 222), (222, 226, 228), (228, 229, 230), (231, 232, 233), (228, 230, 231), (234, 196, 227), (235, 234, 227), (222, 228, 231), (222, 231, 233), (235, 227, 222), (236, 237, 238), (222, 233, 239), (239, 190, 189), (240, 241, 236), (239, 189, 240), (235, 222, 239), (240, 236, 238), (238, 235, 239), (239, 240, 238), (242, 221, 2), (2, 211, 214), (243, 242, 2), (2, 214, 243), (215, 242, 243), (215, 243, 216), (215, 222, 221), (215, 221, 242), (213, 216, 243), (213, 243, 214), (244, 245, 246), (244, 246, 247), (212, 211, 244), (212, 244, 247), (248, 249, 245), (250, 251, 252), (250, 252, 253), (248, 245, 250), (254, 248, 250), (250, 253, 255), (250, 255, 256), (257, 254, 250), (258, 257, 250), (258, 250, 256), (259, 258, 256), (259, 256, 260), (261, 259, 260), (261, 260, 262), (263, 261, 262), (263, 262, 264), (265, 263, 264), (265, 264, 266), (267, 265, 266), (267, 266, 268), (269, 267, 268), (269, 268, 270), (246, 271, 272), (246, 272, 269), (273, 274, 275), (246, 269, 270), (270, 273, 275), (270, 275, 246), (276, 271, 246), (245, 249, 277), (278, 276, 246), (245, 277, 278), (246, 245, 278), (279, 251, 250), (250, 275, 274), (250, 274, 280), (281, 279, 250), (250, 280, 281), (282, 283, 284), (282, 284, 285), (286, 287, 288), (288, 289, 290), (290, 291, 286), (288, 290, 286), (292, 112, 111), (111, 293, 294), (294, 295, 296), (296, 297, 298), (111, 294, 296), (299, 300, 292), (111, 296, 298), (301, 302, 119), (111, 298, 301), (299, 292, 111), (303, 304, 299), (305, 306, 307), (303, 299, 111), (308, 305, 307), (307, 303, 111), (119, 123, 309), (310, 311, 312), (119, 309, 310), (308, 307, 111), (284, 283, 313), (313, 308, 111), (301, 119, 310), (310, 312, 314), (310, 314, 315), (284, 313, 111), (316, 284, 111), (301, 310, 315), (317, 282, 285), (318, 316, 111), (319, 318, 111), (317, 285, 320), (320, 321, 322), (317, 320, 322), (319, 111, 301), (323, 319, 301), (315, 317, 322), (322, 323, 301), (301, 315, 322), (305, 312, 311), (305, 311, 306), (324, 325, 326), (326, 327, 328), (328, 329, 330), (330, 331, 324), (324, 326, 328), (328, 330, 324), (332, 295, 294), (119, 302, 333), (332, 294, 119), (119, 333, 332), (295, 332, 297), (295, 297, 296), (302, 301, 298), (302, 298, 333), (333, 298, 297), (333, 297, 332), (334, 335, 336), (334, 336, 337), (293, 335, 334), (293, 334, 294), (338, 339, 275), (275, 250, 340), (275, 340, 341), (342, 338, 275), (275, 341, 342), (343, 344, 337), (336, 345, 346), (347, 343, 337), (336, 346, 347), (337, 336, 347), (348, 345, 336), (275, 339, 349), (275, 349, 350), (348, 336, 275), (351, 348, 275), (275, 350, 352), (275, 352, 353), (354, 351, 275), (355, 354, 275), (355, 275, 353), (356, 355, 353), (356, 353, 357), (358, 356, 357), (358, 357, 359), (360, 358, 359), (360, 359, 361), (362, 360, 361), (362, 361, 363), (364, 362, 363), (364, 363, 365), (366, 364, 365), (366, 365, 367), (337, 344, 368), (337, 368, 366), (369, 340, 250), (337, 366, 367), (367, 369, 250), (367, 250, 337), (370, 371, 372), (370, 372, 373), (377, 378, 376), (379, 380, 381), (381, 382, 383), (381, 383, 379), (384, 385, 386), (384, 386, 387), (388, 389, 390), (390, 391, 392), (390, 392, 388), (393, 394, 395), (393, 395, 396), (397, 398, 393), (393, 396, 383), (383, 382, 397), (397, 393, 383), (399, 400, 394), (401, 402, 403), (401, 403, 404), (399, 394, 401), (405, 399, 401), (401, 404, 406), (401, 406, 407), (408, 405, 401), (409, 408, 401), (409, 401, 407), (410, 409, 407), (410, 407, 411), (412, 410, 411), (412, 411, 413), (414, 412, 413), (414, 413, 415), (416, 414, 415), (416, 415, 417), (395, 418, 419), (419, 416, 417), (419, 417, 420), (421, 395, 419), (422, 423, 421), (419, 420, 424), (424, 422, 421), (424, 421, 419), (425, 418, 395), (394, 400, 426), (394, 426, 427), (428, 425, 395), (394, 427, 429), (429, 428, 395), (395, 394, 429), (430, 402, 401), (401, 421, 423), (401, 423, 431), (432, 430, 401), (401, 431, 432), (433, 434, 435), (433, 435, 436), (440, 441, 439), (442, 443, 444), (444, 445, 446), (444, 446, 442), (447, 448, 449), (447, 449, 450), (451, 452, 453), (453, 454, 455), (453, 455, 451), (456, 457, 458), (456, 458, 459), (460, 453, 452), (452, 457, 456), (456, 461, 460), (460, 452, 456), (462, 463, 421), (421, 401, 464), (421, 464, 465), (466, 462, 421), (421, 465, 466), (467, 468, 459), (458, 469, 470), (458, 470, 471), (472, 467, 459), (458, 471, 473), (473, 472, 459), (459, 458, 473), (474, 469, 458), (421, 463, 475), (421, 475, 476), (474, 458, 421), (477, 474, 421), (421, 476, 478), (421, 478, 479), (480, 477, 421), (481, 480, 421), (481, 421, 479), (482, 481, 479), (482, 479, 483), (484, 482, 483), (484, 483, 485), (486, 484, 485), (486, 485, 487), (488, 486, 487), (488, 487, 489), (459, 468, 490), (490, 488, 489), (490, 489, 491), (401, 459, 490), (492, 464, 401), (490, 491, 493), (493, 492, 401), (493, 401, 490), (496, 371, 370), (496, 370, 497), (498, 499, 500), (501, 502, 503), (503, 390, 389), (503, 389, 501), (504, 505, 506), (504, 506, 507), (508, 509, 510), (510, 511, 512), (510, 512, 508), (513, 514, 515), (513, 515, 516), (517, 510, 509), (509, 514, 513), (513, 518, 517), (517, 509, 513), (519, 520, 521), (521, 522, 523), (521, 523, 524), (525, 519, 521), (521, 524, 525), (526, 527, 516), (515, 528, 529), (515, 529, 530), (531, 526, 516), (515, 530, 532), (532, 531, 516), (516, 515, 532), (533, 528, 515), (521, 520, 534), (521, 534, 535), (533, 515, 521), (536, 533, 521), (521, 535, 537), (521, 537, 538), (539, 536, 521), (540, 539, 521), (540, 521, 538), (541, 540, 538), (541, 538, 542), (543, 541, 542), (543, 542, 544), (545, 543, 544), (545, 544, 546), (547, 545, 546), (547, 546, 548), (516, 527, 549), (549, 547, 548), (549, 548, 550), (522, 516, 549), (551, 523, 522), (549, 550, 552), (552, 551, 522), (552, 522, 549), (553, 434, 433), (553, 433, 554), (559, 557, 558), (560, 561, 562), (562, 563, 564), (562, 564, 560), (565, 566, 567), (565, 567, 568), (569, 444, 443), (443, 570, 571), (443, 571, 569), (572, 573, 574), (572, 574, 575), (576, 577, 572), (572, 575, 562), (562, 561, 576), (576, 572, 562), (578, 579, 573), (522, 580, 581), (522, 581, 582), (578, 573, 522), (583, 578, 522), (522, 582, 584), (522, 584, 585), (586, 583, 522), (587, 586, 522), (587, 522, 585), (588, 587, 585), (588, 585, 589), (590, 588, 589), (590, 589, 591), (592, 590, 591), (592, 591, 593), (594, 592, 593), (594, 593, 595), (574, 596, 597), (597, 594, 595), (597, 595, 598), (521, 574, 597), (599, 600, 521), (597, 598, 601), (601, 599, 521), (601, 521, 597), (602, 596, 574), (573, 579, 603), (573, 603, 604), (605, 602, 574), (573, 604, 606), (606, 605, 574), (574, 573, 606), (607, 580, 522), (522, 521, 600), (522, 600, 608), (609, 607, 522), (522, 608, 609), (610, 379, 383), (11, 389, 388), (11, 388, 611), (610, 383, 13), (385, 384, 612), (612, 610, 13), (13, 11, 611), (613, 385, 612), (13, 611, 613), (13, 613, 612), (385, 613, 611), (385, 611, 388), (379, 610, 612), (379, 612, 384), (376, 378, 614), (615, 372, 371), (616, 376, 614), (615, 371, 2), (617, 616, 614), (614, 615, 2), (2, 1, 618), (618, 375, 374), (617, 614, 2), (618, 374, 617), (2, 618, 617), (57, 13, 383), (57, 383, 396), (393, 398, 619), (393, 619, 620), (621, 618, 1), (56, 393, 620), (620, 621, 1), (1, 56, 620), (619, 622, 620), (622, 619, 398), (398, 375, 618), (618, 621, 620), (622, 398, 618), (622, 618, 620), (56, 59, 394), (56, 394, 393), (58, 57, 396), (58, 396, 395), (62, 58, 395), (62, 395, 421), (59, 63, 401), (59, 401, 394), (623, 445, 444), (114, 452, 451), (451, 624, 625), (623, 444, 111), (447, 626, 627), (627, 623, 111), (114, 451, 625), (628, 448, 447), (114, 625, 628), (627, 111, 114), (628, 447, 627), (627, 114, 628), (627, 626, 629), (451, 630, 631), (451, 631, 624), (626, 447, 445), (445, 623, 627), (629, 626, 445), (445, 627, 629), (631, 630, 448), (448, 628, 625), (625, 624, 631), (448, 625, 631), (437, 438, 632), (632, 113, 119), (119, 433, 436), (119, 436, 633), (634, 437, 632), (439, 441, 635), (634, 632, 119), (636, 439, 635), (635, 634, 119), (119, 633, 636), (119, 636, 635), (114, 156, 457), (114, 457, 452), (637, 461, 456), (113, 632, 638), (637, 456, 153), (113, 638, 637), (637, 153, 113), (461, 637, 638), (638, 632, 438), (638, 438, 461), (154, 153, 456), (154, 456, 459), (156, 155, 458), (156, 458, 457), (155, 62, 421), (155, 421, 458), (63, 154, 459), (63, 459, 401), (639, 501, 389), (212, 509, 508), (508, 640, 641), (639, 389, 11), (504, 642, 643), (643, 639, 11), (212, 508, 641), (644, 505, 504), (212, 641, 644), (643, 11, 212), (644, 504, 643), (643, 212, 644), (643, 642, 645), (508, 646, 647), (508, 647, 640), (647, 646, 505), (505, 644, 641), (641, 640, 647), (505, 641, 647), (642, 504, 501), (501, 639, 643), (645, 642, 501), (501, 643, 645), (648, 500, 499), (648, 499, 649), (371, 496, 650), (648, 649, 651), (2, 371, 650), (650, 648, 651), (211, 2, 650), (495, 494, 652), (211, 650, 651), (651, 495, 652), (651, 652, 211), (212, 247, 514), (212, 514, 509), (211, 652, 653), (654, 518, 513), (211, 653, 654), (654, 513, 244), (211, 654, 244), (652, 494, 518), (518, 654, 653), (518, 653, 652), (245, 244, 513), (245, 513, 516), (247, 246, 515), (247, 515, 514), (246, 275, 521), (246, 521, 515), (250, 245, 516), (250, 516, 522), (655, 563, 562), (111, 444, 569), (111, 569, 656), (655, 562, 293), (568, 567, 657), (657, 655, 293), (293, 111, 656), (658, 568, 657), (293, 656, 658), (293, 658, 657), (563, 655, 657), (563, 657, 567), (568, 658, 656), (568, 656, 569), (659, 557, 559), (659, 559, 660), (555, 556, 661), (659, 660, 662), (663, 555, 661), (661, 659, 662), (294, 663, 661), (554, 433, 119), (294, 661, 662), (662, 554, 119), (662, 119, 294), (335, 293, 562), (335, 562, 575), (572, 577, 664), (665, 663, 294), (334, 572, 664), (664, 665, 294), (664, 294, 334), (577, 555, 663), (663, 665, 664), (663, 664, 577), (334, 337, 573), (334, 573, 572), (336, 335, 575), (336, 575, 574), (275, 336, 574), (275, 574, 521), (337, 250, 522), (337, 522, 573), (75, 78, 416), (75, 416, 419), (267, 269, 533), (267, 533, 536), (78, 79, 414), (78, 414, 416), (265, 267, 536), (265, 536, 539), (414, 79, 80), (414, 80, 412), (263, 265, 539), (263, 539, 540), (412, 80, 82), (412, 82, 410), (261, 263, 540), (261, 540, 541), (410, 82, 84), (410, 84, 409), (259, 261, 541), (259, 541, 543), (409, 84, 86), (409, 86, 408), (258, 259, 543), (258, 543, 545), (408, 86, 88), (408, 88, 405), (547, 257, 258), (547, 258, 545), (405, 88, 90), (405, 90, 399), (549, 254, 257), (549, 257, 547), (399, 90, 92), (399, 92, 400), (527, 248, 254), (527, 254, 549), (400, 92, 68), (400, 68, 426), (526, 249, 248), (526, 248, 527), (426, 68, 67), (426, 67, 427), (277, 249, 526), (277, 526, 531), (427, 67, 71), (427, 71, 429), (278, 277, 531), (278, 531, 532), (429, 71, 70), (429, 70, 428), (276, 278, 532), (276, 532, 530), (428, 70, 69), (428, 69, 425), (271, 276, 530), (271, 530, 529), (69, 72, 418), (69, 418, 425), (272, 271, 529), (272, 529, 528), (72, 75, 419), (72, 419, 418), (269, 272, 528), (269, 528, 533), (74, 73, 422), (74, 422, 424), (273, 270, 535), (273, 535, 534), (73, 61, 423), (73, 423, 422), (274, 273, 534), (274, 534, 520), (423, 61, 60), (423, 60, 431), (280, 274, 520), (280, 520, 519), (431, 60, 66), (431, 66, 432), (281, 280, 519), (281, 519, 525), (432, 66, 65), (432, 65, 430), (279, 281, 525), (279, 525, 524), (430, 65, 64), (430, 64, 402), (251, 279, 524), (251, 524, 523), (402, 64, 93), (402, 93, 403), (551, 252, 251), (551, 251, 523), (403, 93, 91), (403, 91, 404), (552, 253, 252), (552, 252, 551), (404, 91, 89), (404, 89, 406), (550, 255, 253), (550, 253, 552), (406, 89, 87), (406, 87, 407), (548, 256, 255), (548, 255, 550), (407, 87, 85), (407, 85, 411), (260, 256, 548), (260, 548, 546), (411, 85, 83), (411, 83, 413), (262, 260, 546), (262, 546, 544), (413, 83, 81), (413, 81, 415), (264, 262, 544), (264, 544, 542), (415, 81, 77), (415, 77, 417), (266, 264, 542), (266, 542, 538), (77, 76, 420), (77, 420, 417), (268, 266, 538), (268, 538, 537), (76, 74, 424), (76, 424, 420), (270, 268, 537), (270, 537, 535), (178, 176, 478), (178, 478, 476), (352, 350, 601), (352, 601, 598), (176, 174, 479), (176, 479, 478), (353, 352, 598), (353, 598, 595), (479, 174, 172), (479, 172, 483), (357, 353, 595), (357, 595, 593), (483, 172, 170), (483, 170, 485), (359, 357, 593), (359, 593, 591), (485, 170, 168), (485, 168, 487), (361, 359, 591), (361, 591, 589), (487, 168, 164), (487, 164, 489), (363, 361, 589), (363, 589, 585), (489, 164, 163), (489, 163, 491), (584, 365, 363), (584, 363, 585), (491, 163, 161), (491, 161, 493), (582, 367, 365), (582, 365, 584), (493, 161, 160), (493, 160, 492), (581, 369, 367), (581, 367, 582), (492, 160, 159), (492, 159, 464), (580, 340, 369), (580, 369, 581), (464, 159, 186), (464, 186, 465), (341, 340, 580), (341, 580, 607), (465, 186, 188), (465, 188, 466), (342, 341, 607), (342, 607, 609), (466, 188, 187), (466, 187, 462), (338, 342, 609), (338, 609, 608), (462, 187, 182), (462, 182, 463), (339, 338, 608), (339, 608, 600), (182, 181, 475), (182, 475, 463), (349, 339, 600), (349, 600, 599), (181, 178, 476), (181, 476, 475), (350, 349, 599), (350, 599, 601), (177, 180, 469), (177, 469, 474), (348, 351, 597), (348, 597, 596), (180, 179, 470), (180, 470, 469), (345, 348, 596), (345, 596, 602), (470, 179, 183), (470, 183, 471), (346, 345, 602), (346, 602, 605), (471, 183, 185), (471, 185, 473), (347, 346, 605), (347, 605, 606), (473, 185, 184), (473, 184, 472), (343, 347, 606), (343, 606, 604), (472, 184, 158), (472, 158, 467), (344, 343, 604), (344, 604, 603), (467, 158, 157), (467, 157, 468), (579, 368, 344), (579, 344, 603), (468, 157, 162), (468, 162, 490), (578, 366, 368), (578, 368, 579), (490, 162, 165), (490, 165, 488), (583, 364, 366), (583, 366, 578), (488, 165, 166), (488, 166, 486), (586, 362, 364), (586, 364, 583), (486, 166, 167), (486, 167, 484), (360, 362, 586), (360, 586, 587), (484, 167, 169), (484, 169, 482), (358, 360, 587), (358, 587, 588), (482, 169, 171), (482, 171, 481), (356, 358, 588), (356, 588, 590), (481, 171, 173), (481, 173, 480), (355, 356, 590), (355, 590, 592), (173, 175, 477), (173, 477, 480), (354, 355, 592), (354, 592, 594), (175, 177, 474), (175, 474, 477), (351, 354, 594), (351, 594, 597), (666, 397, 382), (666, 382, 381), (511, 510, 517), (511, 517, 667), (668, 391, 390), (390, 503, 669), (390, 669, 668), (670, 576, 561), (670, 561, 560), (454, 453, 460), (454, 460, 671), (442, 672, 673), (673, 570, 443), (673, 443, 442), (497, 370, 373), (373, 674, 675), (373, 675, 497), (495, 676, 677), (677, 518, 494), (677, 494, 495), (374, 375, 398), (398, 678, 679), (398, 679, 374), (680, 377, 376), (680, 376, 681), (682, 683, 499), (682, 499, 498), (684, 682, 498), (684, 498, 500), (377, 680, 685), (377, 685, 378), (686, 687, 556), (556, 555, 577), (556, 577, 686), (688, 461, 438), (438, 437, 689), (438, 689, 688), (690, 691, 435), (434, 553, 690), (435, 434, 690), (558, 692, 693), (558, 693, 559), (692, 558, 557), (692, 557, 694), (441, 440, 695), (441, 695, 696), (697, 695, 440), (697, 440, 439), (517, 518, 677), (517, 677, 667), (678, 398, 397), (678, 397, 666), (674, 668, 669), (674, 669, 675), (460, 461, 688), (460, 688, 671), (673, 672, 691), (673, 691, 690), (686, 577, 576), (686, 576, 670), (698, 699, 700), (700, 701, 702), (703, 698, 700), (700, 702, 703), (704, 702, 701), (701, 691, 672), (672, 442, 446), (698, 703, 705), (704, 701, 672), (446, 698, 705), (705, 704, 672), (672, 446, 705), (703, 702, 704), (703, 704, 705), (706, 707, 708), (706, 708, 709), (710, 700, 711), (710, 711, 712), (713, 714, 715), (713, 715, 716), (717, 718, 699), (717, 699, 698), (713, 706, 709), (713, 709, 719), (720, 714, 713), (720, 713, 719), (721, 722, 723), (721, 723, 724), (699, 718, 725), (699, 725, 726), (700, 699, 726), (700, 726, 711), (727, 725, 712), (727, 712, 728), (707, 714, 720), (707, 720, 708), (700, 710, 729), (700, 729, 701), (730, 731, 732), (730, 732, 733), (706, 734, 735), (706, 735, 707), (726, 725, 724), (726, 724, 733), (726, 733, 732), (726, 732, 736), (712, 711, 730), (712, 730, 721), (730, 733, 737), (730, 737, 738), (737, 707, 735), (737, 735, 739), (737, 723, 714), (737, 714, 707), (724, 725, 727), (724, 727, 740), (722, 738, 706), (722, 706, 713), (721, 730, 738), (721, 738, 722), (733, 724, 723), (733, 723, 737), (737, 739, 741), (737, 741, 738), (730, 711, 742), (730, 742, 731), (726, 736, 742), (726, 742, 711), (706, 738, 741), (706, 741, 734), (727, 743, 744), (727, 744, 745), (746, 728, 747), (746, 747, 748), (749, 715, 750), (749, 750, 751), (716, 752, 753), (716, 753, 754), (746, 748, 755), (746, 755, 756), (722, 713, 716), (722, 716, 757), (717, 450, 449), (758, 743, 718), (717, 449, 758), (758, 718, 717), (714, 723, 759), (714, 759, 715), (746, 743, 727), (746, 727, 728), (756, 696, 695), (695, 697, 729), (729, 710, 746), (746, 756, 695), (695, 729, 746), (746, 710, 718), (746, 718, 743), (710, 712, 725), (710, 725, 718), (712, 721, 760), (712, 760, 728), (745, 747, 761), (745, 761, 762), (755, 748, 744), (755, 744, 763), (455, 764, 765), (671, 688, 755), (755, 763, 765), (764, 455, 454), (755, 765, 764), (764, 454, 671), (671, 755, 764), (744, 748, 747), (744, 747, 745), (750, 754, 753), (750, 753, 751), (766, 754, 750), (766, 750, 767), (762, 761, 766), (762, 766, 767), (757, 716, 754), (757, 754, 766), (728, 760, 761), (728, 761, 747), (715, 759, 767), (715, 767, 750), (760, 757, 766), (760, 766, 761), (740, 727, 745), (740, 745, 762), (759, 740, 762), (759, 762, 767), (763, 744, 743), (763, 743, 758), (749, 752, 716), (749, 716, 715), (724, 740, 760), (724, 760, 721), (760, 740, 759), (760, 759, 757), (722, 757, 759), (722, 759, 723), (768, 769, 770), (768, 770, 771), (772, 392, 773), (773, 392, 391), (668, 674, 768), (773, 391, 668), (771, 772, 773), (668, 768, 771), (668, 771, 773), (774, 709, 708), (774, 708, 775), (776, 777, 778), (776, 778, 769), (779, 780, 781), (779, 781, 782), (770, 783, 784), (770, 784, 771), (779, 719, 709), (779, 709, 774), (720, 719, 779), (720, 779, 782), (785, 786, 787), (785, 787, 788), (770, 789, 790), (770, 790, 783), (769, 778, 789), (769, 789, 770), (791, 792, 777), (791, 777, 790), (775, 708, 720), (775, 720, 782), (793, 776, 769), (793, 769, 768), (794, 795, 796), (794, 796, 797), (774, 775, 798), (774, 798, 799), (789, 795, 786), (789, 786, 790), (789, 800, 796), (789, 796, 795), (777, 785, 794), (777, 794, 778), (794, 801, 802), (794, 802, 795), (802, 803, 798), (802, 798, 775), (802, 775, 782), (802, 782, 787), (786, 804, 791), (786, 791, 790), (788, 779, 774), (788, 774, 801), (785, 788, 801), (785, 801, 794), (795, 802, 787), (795, 787, 786), (802, 801, 805), (802, 805, 803), (794, 797, 806), (794, 806, 778), (789, 778, 806), (789, 806, 800), (774, 799, 805), (774, 805, 801), (791, 807, 808), (791, 808, 809), (810, 811, 812), (810, 812, 792), (749, 751, 813), (749, 813, 781), (780, 814, 753), (780, 753, 752), (815, 811, 810), (815, 810, 816), (788, 817, 780), (788, 780, 779), (818, 387, 386), (784, 783, 809), (818, 386, 784), (784, 809, 818), (782, 781, 819), (782, 819, 787), (810, 792, 791), (810, 791, 809), (816, 810, 776), (793, 685, 680), (816, 776, 793), (680, 681, 816), (793, 680, 816), (810, 809, 783), (810, 783, 776), (776, 783, 790), (776, 790, 777), (777, 792, 820), (777, 820, 785), (807, 821, 822), (807, 822, 812), (823, 808, 811), (811, 815, 824), (825, 823, 811), (811, 824, 825), (824, 815, 678), (666, 381, 380), (826, 824, 678), (823, 825, 827), (827, 826, 678), (666, 380, 823), (827, 678, 666), (666, 823, 827), (824, 826, 827), (824, 827, 825), (808, 807, 812), (808, 812, 811), (813, 751, 753), (813, 753, 814), (828, 829, 813), (828, 813, 814), (821, 829, 828), (821, 828, 822), (817, 828, 814), (817, 814, 780), (792, 812, 822), (792, 822, 820), (781, 813, 829), (781, 829, 819), (820, 822, 828), (820, 828, 817), (804, 821, 807), (804, 807, 791), (819, 829, 821), (819, 821, 804), (809, 808, 823), (809, 823, 818), (749, 781, 780), (749, 780, 752), (786, 785, 820), (786, 820, 804), (820, 817, 819), (820, 819, 804), (788, 787, 819), (788, 819, 817), (830, 831, 832), (830, 832, 833), (571, 834, 835), (673, 690, 830), (830, 833, 835), (834, 571, 570), (830, 835, 834), (834, 570, 673), (673, 830, 834), (836, 837, 838), (836, 838, 839), (840, 841, 842), (840, 842, 831), (843, 844, 845), (843, 845, 846), (832, 847, 848), (832, 848, 833), (843, 849, 837), (843, 837, 836), (850, 849, 843), (850, 843, 846), (851, 852, 853), (851, 853, 854), (832, 855, 856), (832, 856, 847), (831, 842, 855), (831, 855, 832), (857, 858, 841), (857, 841, 856), (839, 838, 850), (839, 850, 846), (840, 831, 830), (840, 830, 859), (860, 861, 732), (860, 732, 731), (836, 839, 735), (836, 735, 734), (855, 861, 852), (855, 852, 856), (855, 736, 732), (855, 732, 861), (841, 851, 860), (841, 860, 842), (860, 862, 863), (860, 863, 861), (863, 739, 735), (863, 735, 839), (863, 839, 846), (863, 846, 853), (852, 864, 857), (852, 857, 856), (854, 843, 836), (854, 836, 862), (851, 854, 862), (851, 862, 860), (861, 863, 853), (861, 853, 852), (863, 862, 741), (863, 741, 739), (860, 731, 742), (860, 742, 842), (855, 842, 742), (855, 742, 736), (836, 734, 741), (836, 741, 862), (857, 865, 866), (857, 866, 867), (868, 869, 870), (868, 870, 858), (871, 872, 873), (871, 873, 845), (844, 874, 875), (844, 875, 876), (869, 868, 877), (869, 877, 878), (854, 879, 844), (854, 844, 843), (565, 848, 847), (847, 867, 880), (880, 566, 565), (847, 880, 565), (846, 845, 881), (846, 881, 853), (868, 858, 857), (868, 857, 867), (877, 868, 840), (859, 693, 692), (877, 840, 859), (692, 694, 877), (859, 692, 877), (868, 867, 847), (868, 847, 840), (840, 847, 856), (840, 856, 841), (841, 858, 882), (841, 882, 851), (865, 883, 884), (865, 884, 870), (885, 866, 869), (869, 878, 886), (887, 885, 869), (869, 886, 887), (888, 886, 878), (878, 686, 670), (670, 560, 564), (885, 887, 889), (888, 878, 670), (564, 885, 889), (889, 888, 670), (670, 564, 889), (887, 886, 888), (887, 888, 889), (866, 865, 870), (866, 870, 869), (873, 872, 875), (873, 875, 874), (890, 891, 873), (890, 873, 874), (883, 891, 890), (883, 890, 884), (879, 890, 874), (879, 874, 844), (858, 870, 884), (858, 884, 882), (845, 873, 891), (845, 891, 881), (882, 884, 890), (882, 890, 879), (864, 883, 865), (864, 865, 857), (881, 891, 883), (881, 883, 864), (867, 866, 885), (867, 885, 880), (871, 845, 844), (871, 844, 876), (852, 851, 882), (852, 882, 864), (882, 879, 881), (882, 881, 864), (854, 853, 881), (854, 881, 879), (892, 893, 894), (894, 895, 896), (897, 892, 894), (894, 896, 897), (896, 895, 675), (669, 503, 502), (898, 896, 675), (892, 897, 899), (899, 898, 675), (669, 502, 892), (899, 675, 669), (669, 892, 899), (899, 897, 896), (899, 896, 898), (900, 901, 838), (900, 838, 837), (902, 894, 903), (902, 903, 904), (905, 906, 907), (905, 907, 908), (909, 910, 893), (909, 893, 892), (905, 900, 837), (905, 837, 849), (850, 906, 905), (850, 905, 849), (911, 912, 913), (911, 913, 914), (893, 910, 915), (893, 915, 916), (894, 893, 916), (894, 916, 903), (917, 915, 904), (917, 904, 918), (901, 906, 850), (901, 850, 838), (895, 894, 902), (895, 902, 919), (920, 797, 796), (920, 796, 921), (900, 799, 798), (900, 798, 901), (916, 915, 914), (916, 914, 921), (916, 921, 796), (916, 796, 800), (904, 903, 920), (904, 920, 911), (920, 921, 922), (920, 922, 923), (922, 901, 798), (922, 798, 803), (922, 913, 906), (922, 906, 901), (914, 915, 917), (914, 917, 924), (912, 923, 900), (912, 900, 905), (911, 920, 923), (911, 923, 912), (921, 914, 913), (921, 913, 922), (922, 803, 805), (922, 805, 923), (920, 903, 806), (920, 806, 797), (916, 800, 806), (916, 806, 903), (900, 923, 805), (900, 805, 799), (917, 925, 926), (917, 926, 927), (928, 918, 929), (928, 929, 930), (871, 907, 931), (871, 931, 872), (908, 876, 875), (908, 875, 932), (933, 928, 930), (933, 930, 934), (912, 905, 908), (912, 908, 935), (506, 936, 925), (925, 910, 909), (909, 507, 506), (925, 909, 506), (906, 913, 937), (906, 937, 907), (928, 925, 917), (928, 917, 918), (683, 682, 684), (919, 902, 928), (683, 684, 919), (919, 928, 933), (919, 933, 683), (928, 902, 910), (928, 910, 925), (902, 904, 915), (902, 915, 910), (904, 911, 938), (904, 938, 918), (927, 929, 939), (927, 939, 940), (934, 930, 926), (934, 926, 941), (942, 512, 943), (943, 512, 511), (667, 677, 934), (943, 511, 667), (941, 942, 943), (667, 934, 941), (667, 941, 943), (926, 930, 929), (926, 929, 927), (931, 932, 875), (931, 875, 872), (944, 932, 931), (944, 931, 945), (940, 939, 944), (940, 944, 945), (935, 908, 932), (935, 932, 944), (918, 938, 939), (918, 939, 929), (907, 937, 945), (907, 945, 931), (938, 935, 944), (938, 944, 939), (924, 917, 927), (924, 927, 940), (937, 924, 940), (937, 940, 945), (941, 926, 925), (941, 925, 936), (871, 876, 908), (871, 908, 907), (914, 924, 938), (914, 938, 911), (938, 924, 937), (938, 937, 935), (912, 935, 937), (912, 937, 913), (946, 947, 948), (946, 949, 947), (950, 951, 952), (950, 953, 951), (946, 950, 949), (946, 954, 950), (954, 955, 950), (955, 953, 950), (954, 956, 955), (946, 957, 954), (958, 959, 960), (958, 961, 959), (961, 962, 959), (962, 963, 959), (958, 964, 961), (965, 963, 962), (966, 964, 958), (965, 967, 963), (966, 968, 964), (969, 967, 965), (966, 970, 968), (970, 969, 968), (970, 967, 969), (966, 971, 970), (966, 972, 971), (973, 972, 966), (973, 974, 972), (973, 975, 974), (976, 977, 978), (976, 979, 977), (980, 981, 982), (980, 983, 981), (984, 985, 986), (984, 987, 985), (976, 988, 979), (988, 987, 984), (988, 989, 987), (989, 983, 980), (990, 988, 976), (989, 991, 983), (990, 992, 988), (992, 989, 988), (992, 991, 989), (990, 993, 992), (994, 991, 992), (995, 996, 997), (995, 998, 996), (998, 999, 996), (999, 1000, 996), (995, 1001, 998), (1002, 1000, 999), (1003, 1001, 995), (1002, 1004, 1000), (1003, 1005, 1001), (1006, 1004, 1002), (1003, 1007, 1005), (1008, 1004, 1006), (1009, 1007, 1003), (1008, 1010, 1004), (1009, 1008, 1007), (1009, 1010, 1008), (1011, 1012, 1013), (1012, 1014, 1013), (1012, 1015, 1014), (1015, 1016, 1014), (1011, 1017, 1012), (1018, 1016, 1015), (1018, 1019, 1016), (1020, 1019, 1018), (1021, 1019, 1020), (1021, 1022, 1019), (1011, 1023, 1017), (1023, 1021, 1017), (1023, 1022, 1021), (1011, 1024, 1023), (100, 138, 137), (137, 946, 948), (137, 948, 100), (100, 948, 947), (100, 947, 97), (97, 947, 949), (97, 949, 94), (95, 950, 952), (95, 952, 96), (96, 952, 951), (96, 951, 101), (101, 951, 953), (101, 953, 125), (94, 949, 950), (94, 950, 95), (127, 126, 125), (125, 953, 955), (125, 955, 127), (132, 956, 954), (132, 954, 135), (955, 956, 132), (955, 132, 128), (127, 955, 128), (136, 957, 946), (136, 946, 137), (135, 954, 957), (135, 957, 136), (104, 958, 960), (104, 960, 102), (102, 960, 959), (102, 959, 98), (147, 962, 961), (147, 961, 148), (98, 959, 963), (98, 963, 99), (148, 961, 964), (148, 964, 149), (146, 965, 962), (146, 962, 147), (129, 966, 958), (129, 958, 104), (140, 139, 99), (99, 963, 967), (99, 967, 140), (149, 964, 968), (149, 968, 150), (145, 969, 965), (145, 965, 146), (150, 968, 969), (150, 969, 145), (140, 967, 970), (140, 970, 144), (144, 970, 971), (144, 971, 141), (141, 971, 972), (141, 972, 142), (133, 973, 966), (133, 966, 129), (142, 972, 974), (142, 974, 143), (134, 975, 973), (134, 973, 133), (143, 974, 975), (143, 975, 134), (307, 306, 311), (311, 976, 978), (311, 978, 307), (307, 978, 977), (307, 977, 303), (303, 977, 979), (303, 979, 304), (107, 980, 982), (107, 982, 108), (108, 982, 981), (108, 981, 105), (130, 103, 105), (105, 981, 983), (105, 983, 130), (300, 984, 986), (300, 986, 292), (112, 292, 986), (986, 985, 110), (986, 110, 112), (110, 985, 987), (110, 987, 109), (304, 979, 988), (304, 988, 299), (299, 988, 984), (299, 984, 300), (109, 987, 989), (109, 989, 106), (106, 989, 980), (106, 980, 107), (310, 990, 976), (310, 976, 311), (130, 983, 991), (130, 991, 131), (309, 993, 990), (309, 990, 310), (309, 123, 122), (122, 992, 993), (122, 993, 309), (124, 994, 992), (124, 992, 122), (131, 991, 994), (131, 994, 124), (313, 283, 282), (282, 995, 997), (282, 997, 313), (313, 997, 996), (313, 996, 308), (325, 999, 998), (325, 998, 326), (308, 996, 1000), (308, 1000, 305), (326, 998, 1001), (326, 1001, 327), (324, 1002, 999), (324, 999, 325), (317, 1003, 995), (317, 995, 282), (305, 1000, 1004), (305, 1004, 312), (327, 1001, 1005), (327, 1005, 328), (331, 1006, 1002), (331, 1002, 324), (328, 1005, 1007), (328, 1007, 329), (330, 1008, 1006), (330, 1006, 331), (315, 1009, 1003), (315, 1003, 317), (312, 1004, 1010), (312, 1010, 314), (329, 1007, 1008), (329, 1008, 330), (314, 1010, 1009), (314, 1009, 315), (323, 1011, 1013), (323, 1013, 319), (319, 1013, 1014), (319, 1014, 318), (289, 1015, 1012), (289, 1012, 290), (318, 1014, 1016), (318, 1016, 316), (290, 1012, 1017), (290, 1017, 291), (288, 1018, 1015), (288, 1015, 289), (316, 1016, 1019), (316, 1019, 284), (287, 1020, 1018), (287, 1018, 288), (286, 1021, 1020), (286, 1020, 287), (320, 285, 284), (284, 1019, 1022), (284, 1022, 320), (291, 1017, 1021), (291, 1021, 286), (320, 1022, 1023), (320, 1023, 321), (322, 1024, 1011), (322, 1011, 323), (321, 1023, 1024), (321, 1024, 322), (1025, 1026, 1027), (1025, 1028, 1026), (1029, 1030, 1031), (1029, 1032, 1030), (1025, 1029, 1028), (1025, 1033, 1029), (1033, 1034, 1029), (1034, 1032, 1029), (1033, 1035, 1034), (1025, 1036, 1033), (1037, 1038, 1039), (1037, 1040, 1038), (1040, 1041, 1038), (1041, 1042, 1038), (1037, 1043, 1040), (1044, 1042, 1041), (1045, 1043, 1037), (1044, 1046, 1042), (1045, 1047, 1043), (1048, 1046, 1044), (1045, 1049, 1047), (1049, 1048, 1047), (1049, 1046, 1048), (1045, 1050, 1049), (1045, 1051, 1050), (1052, 1051, 1045), (1052, 1053, 1051), (1052, 1054, 1053), (1055, 1056, 1057), (1055, 1058, 1056), (1059, 1060, 1061), (1059, 1062, 1060), (1063, 1064, 1065), (1063, 1066, 1064), (1055, 1067, 1058), (1067, 1066, 1063), (1067, 1068, 1066), (1068, 1062, 1059), (1069, 1067, 1055), (1068, 1070, 1062), (1069, 1071, 1067), (1071, 1068, 1067), (1071, 1070, 1068), (1069, 1072, 1071), (1073, 1070, 1071), (1074, 1075, 1076), (1074, 1077, 1075), (1077, 1078, 1075), (1078, 1079, 1075), (1074, 1080, 1077), (1081, 1079, 1078), (1082, 1080, 1074), (1081, 1083, 1079), (1082, 1084, 1080), (1085, 1083, 1081), (1082, 1086, 1084), (1087, 1083, 1085), (1088, 1086, 1082), (1087, 1089, 1083), (1088, 1087, 1086), (1088, 1089, 1087), (1090, 1091, 1092), (1091, 1093, 1092), (1091, 1094, 1093), (1094, 1095, 1093), (1090, 1096, 1091), (1097, 1095, 1094), (1097, 1098, 1095), (1099, 1098, 1097), (1100, 1098, 1099), (1100, 1101, 1098), (1090, 1102, 1096), (1102, 1100, 1096), (1102, 1101, 1100), (1090, 1103, 1102), (190, 239, 1025), (1025, 1027, 191), (1025, 191, 190), (1027, 1026, 217), (1027, 217, 191), (1026, 1028, 218), (1026, 218, 217), (1029, 1031, 220), (1029, 220, 219), (1031, 1030, 223), (1031, 223, 220), (1030, 1032, 226), (1030, 226, 223), (1028, 1029, 219), (1028, 219, 218), (228, 226, 1032), (1032, 1034, 229), (1032, 229, 228), (1035, 1033, 232), (1035, 232, 231), (1034, 1035, 231), (1034, 231, 230), (230, 229, 1034), (1036, 1025, 239), (1036, 239, 233), (1033, 1036, 233), (1033, 233, 232), (1037, 1039, 208), (1037, 208, 193), (1039, 1038, 210), (1039, 210, 208), (1041, 1040, 197), (1041, 197, 202), (1038, 1042, 192), (1038, 192, 210), (1040, 1043, 198), (1040, 198, 197), (1044, 1041, 202), (1044, 202, 201), (1045, 1037, 193), (1045, 193, 196), (189, 192, 1042), (1042, 1046, 240), (1042, 240, 189), (1043, 1047, 199), (1043, 199, 198), (1048, 1044, 201), (1048, 201, 200), (1047, 1048, 200), (1047, 200, 199), (1046, 1049, 241), (1046, 241, 240), (1049, 1050, 236), (1049, 236, 241), (1050, 1051, 237), (1050, 237, 236), (1052, 1045, 196), (1052, 196, 234), (1051, 1053, 238), (1051, 238, 237), (1054, 1052, 234), (1054, 234, 235), (1053, 1054, 235), (1053, 235, 238), (18, 25, 1055), (1055, 1057, 19), (1055, 19, 18), (1057, 1056, 12), (1057, 12, 19), (1056, 1058, 6), (1056, 6, 12), (1059, 1061, 205), (1059, 205, 204), (1061, 1060, 206), (1061, 206, 205), (194, 206, 1060), (1060, 1062, 195), (1060, 195, 194), (1063, 1065, 9), (1063, 9, 8), (10, 9, 1065), (1065, 1064, 209), (1065, 209, 10), (1064, 1066, 207), (1064, 207, 209), (1058, 1067, 7), (1058, 7, 6), (1067, 1063, 8), (1067, 8, 7), (1066, 1068, 203), (1066, 203, 207), (1068, 1059, 204), (1068, 204, 203), (1069, 1055, 25), (1069, 25, 24), (1062, 1070, 227), (1062, 227, 195), (1072, 1069, 24), (1072, 24, 23), (22, 224, 1071), (1071, 1072, 23), (1071, 23, 22), (1073, 1071, 224), (1073, 224, 225), (1070, 1073, 225), (1070, 225, 227), (31, 34, 1074), (1074, 1076, 29), (1074, 29, 31), (1076, 1075, 21), (1076, 21, 29), (1078, 1077, 54), (1078, 54, 53), (1075, 1079, 17), (1075, 17, 21), (1077, 1080, 55), (1077, 55, 54), (1081, 1078, 53), (1081, 53, 52), (1082, 1074, 34), (1082, 34, 33), (1079, 1083, 26), (1079, 26, 17), (1080, 1084, 48), (1080, 48, 55), (1085, 1081, 52), (1085, 52, 51), (1084, 1086, 49), (1084, 49, 48), (1087, 1085, 51), (1087, 51, 50), (1088, 1082, 33), (1088, 33, 28), (1083, 1089, 27), (1083, 27, 26), (1086, 1087, 50), (1086, 50, 49), (1089, 1088, 28), (1089, 28, 27), (1090, 1092, 40), (1090, 40, 41), (1092, 1093, 36), (1092, 36, 40), (1094, 1091, 42), (1094, 42, 47), (1093, 1095, 32), (1093, 32, 36), (1091, 1096, 43), (1091, 43, 42), (1097, 1094, 47), (1097, 47, 46), (1095, 1098, 30), (1095, 30, 32), (1099, 1097, 46), (1099, 46, 45), (1100, 1099, 45), (1100, 45, 44), (35, 30, 1098), (1098, 1101, 37), (1098, 37, 35), (1096, 1100, 44), (1096, 44, 43), (1101, 1102, 38), (1101, 38, 37), (1103, 1090, 41), (1103, 41, 39), (1102, 1103, 39), (1102, 39, 38), (504, 1104, 1105), (504, 1105, 501), (505, 646, 508), (508, 1106, 1107), (508, 1107, 505), (1108, 1109, 568), (1108, 568, 569), (567, 1110, 1111), (567, 1111, 563), (388, 1112, 1113), (388, 1113, 385), (384, 1114, 1115), (384, 1115, 379), (447, 1116, 1117), (447, 1117, 445), (448, 630, 451), (451, 1118, 1119), (451, 1119, 448), (1120, 1121, 1122), (1120, 1122, 650), (1123, 1124, 1125), (1123, 1125, 1126), (1127, 662, 1128), (1127, 1128, 1129), (1130, 1131, 1132), (1130, 1132, 1133), (1134, 615, 1135), (1134, 1135, 1136), (1137, 1138, 1139), (1137, 1139, 1140), (1141, 1142, 1143), (1141, 1143, 633), (1144, 1145, 1146), (1144, 1146, 1147), (650, 1122, 648), (675, 895, 1120), (497, 675, 1120), (1120, 650, 496), (1120, 496, 497), (1105, 892, 502), (1105, 502, 501), (919, 1121, 1120), (919, 1120, 895), (892, 1105, 1104), (892, 1104, 909), (648, 1122, 1121), (1121, 919, 684), (1121, 684, 500), (648, 1121, 500), (909, 1104, 504), (909, 504, 507), (1126, 1125, 651), (1126, 651, 649), (683, 933, 1123), (1123, 1126, 649), (1123, 649, 499), (1123, 499, 683), (505, 1107, 936), (505, 936, 506), (934, 1124, 1123), (934, 1123, 933), (936, 1107, 1106), (936, 1106, 941), (651, 1125, 1124), (1124, 934, 677), (1124, 677, 676), (495, 651, 1124), (1124, 676, 495), (512, 942, 941), (941, 1106, 508), (941, 508, 512), (660, 1128, 662), (1127, 830, 690), (690, 553, 554), (554, 662, 1127), (1127, 690, 554), (571, 835, 833), (833, 1108, 569), (833, 569, 571), (830, 1127, 1129), (830, 1129, 859), (1109, 1108, 833), (1109, 833, 848), (693, 859, 1129), (1129, 1128, 660), (1129, 660, 559), (1129, 559, 693), (565, 568, 1109), (565, 1109, 848), (661, 1132, 1131), (661, 1131, 659), (659, 1131, 1130), (1130, 877, 694), (1130, 694, 557), (1130, 557, 659), (880, 1110, 567), (880, 567, 566), (1130, 1133, 878), (1130, 878, 877), (885, 1111, 1110), (885, 1110, 880), (686, 878, 1133), (1133, 1132, 661), (1133, 661, 556), (687, 686, 1133), (1133, 556, 687), (563, 1111, 885), (563, 885, 564), (1135, 615, 614), (1134, 768, 674), (674, 373, 372), (372, 615, 1134), (1134, 674, 372), (772, 771, 1112), (1112, 388, 392), (1112, 392, 772), (768, 1134, 1136), (768, 1136, 793), (784, 1113, 1112), (784, 1112, 771), (685, 793, 1136), (1136, 1135, 614), (1136, 614, 378), (1136, 378, 685), (385, 1113, 784), (385, 784, 386), (1139, 1138, 616), (1139, 616, 617), (616, 1138, 1137), (1137, 816, 681), (1137, 681, 376), (616, 1137, 376), (818, 1114, 384), (818, 384, 387), (816, 1137, 1140), (816, 1140, 815), (823, 1115, 1114), (823, 1114, 818), (678, 815, 1140), (1140, 1139, 617), (1140, 617, 374), (679, 678, 1140), (1140, 374, 679), (379, 1115, 823), (379, 823, 380), (633, 1143, 636), (691, 701, 1141), (435, 691, 1141), (1141, 633, 436), (1141, 436, 435), (445, 1117, 698), (445, 698, 446), (1142, 1141, 701), (1142, 701, 729), (1117, 1116, 717), (1117, 717, 698), (636, 1143, 1142), (1142, 729, 697), (1142, 697, 439), (1142, 439, 636), (717, 1116, 447), (717, 447, 450), (635, 1147, 1146), (635, 1146, 634), (696, 756, 1144), (1144, 1147, 635), (1144, 635, 441), (1144, 441, 696), (449, 448, 1119), (449, 1119, 758), (755, 1145, 1144), (755, 1144, 756), (1119, 1118, 763), (1119, 763, 758), (634, 1146, 1145), (1145, 755, 688), (1145, 688, 689), (437, 634, 1145), (1145, 689, 437), (765, 763, 1118), (1118, 451, 455), (1118, 455, 765)])
me_innermountpowertechinc10000mah.materials.append(mat_stldefaultmaterial)
me_innermountpowertechinc10000mah.update()

# ---- objects
ob_innermountpowertechinc10000mah = bpy.data.objects.new('InnerMountPowerTechInc10000mah', me_innermountpowertechinc10000mah)

# ---- transforms, parenting, visibility, modifiers, constraints
ob_innermountpowertechinc10000mah.location = (0.0, 0.0, 0.0)

# ---- collection membership
col_innermountpowertechinc10000mah.objects.link(ob_innermountpowertechinc10000mah)

# ---- scene / render settings (as saved in the file)
scene.frame_start = 1; scene.frame_end = 250; scene.frame_set(1)
scene.render.engine = 'BLENDER_EEVEE_NEXT'
scene.cycles.sampling_pattern = 'TABULATED_SOBOL'
scene.cycles.use_light_tree = False
scene.view_settings.view_transform = 'Filmic'
scene.unit_settings.scale_length = 0.001
bpy.context.view_layer.update()

# ---- added for rendering (the .blend has no active camera and no usable light): camera, sun
cam_auto = bpy.data.cameras.new('AutoCamera')
cam_auto.lens = 50.0
cam_auto.sensor_width = 36.0
cam_auto.clip_end = 2959.37
ob_auto_camera = bpy.data.objects.new('AutoCamera', cam_auto)
scene.collection.objects.link(ob_auto_camera)
ob_auto_camera.location = (168.601, -202.351, 134.901)
ob_auto_camera.rotation_euler = (1.09748, -7.21219e-08, 0.694738)
scene.camera = ob_auto_camera
light_auto_sun = bpy.data.lights.new('AutoSun', 'SUN')
light_auto_sun.energy = 3.0
light_auto_sun.angle = 0.0523599
ob_auto_sun = bpy.data.objects.new('AutoSun', light_auto_sun)
scene.collection.objects.link(ob_auto_sun)
ob_auto_sun.rotation_euler = (0.872665, 0.174533, 0.523599)
bpy.context.view_layer.update()
